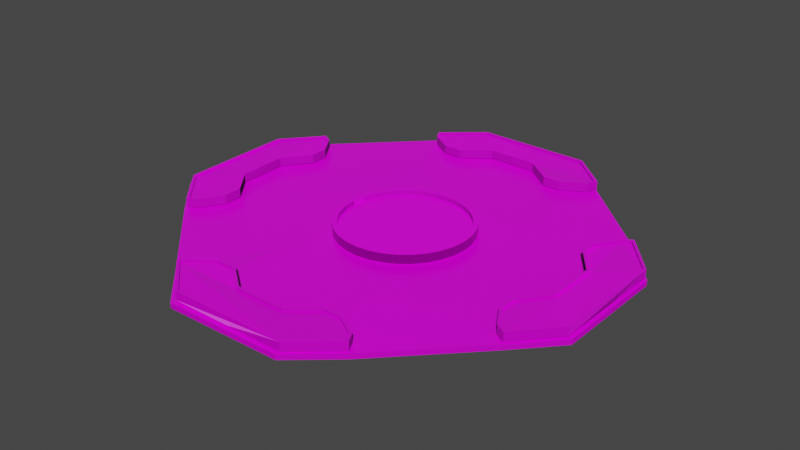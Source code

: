 # Source: Fountain.blend  (saved by Blender 3.4.6; exported with 4.5.12 LTS)
import bpy
from mathutils import Matrix  # noqa: F401  (used for matrix-valued properties, if any)

bpy.ops.wm.read_factory_settings(use_empty=True)
scene = bpy.context.scene
scene.name = 'Scene'

# ---- collections
col_collection = bpy.data.collections.new('Collection'); scene.collection.children.link(col_collection)

# ---- images (referenced by path relative to the original .blend; pixels are not part of the script)
import os
ASSET_DIR = os.environ.get("B2B_ASSET_DIR", "")  # directory of the original .blend (textures are referenced by path, not embedded)
HERE = os.path.dirname(os.path.abspath(__file__))  # packed textures are extracted next to this script under _unpacked/

def load_image(name, relpath, width, height, colorspace="sRGB"):
    """Load a texture the original file referenced (path relative to the .blend, or extracted next to this script)."""
    p = next((c for c in (os.path.join(HERE, relpath), os.path.join(ASSET_DIR, relpath)) if relpath and os.path.exists(c)), "")
    if p:
        img = bpy.data.images.load(p, check_existing=True)
        img.name = name
    else:  # same state as the original file: an image datablock whose file is absent (Cycles renders it pink)
        img = bpy.data.images.new(name, width, height)
        img.source = "FILE"
        img.filepath = "//" + (relpath or name)
    img.colorspace_settings.name = colorspace
    return img
img_pavement_02_disp_2k_png_005 = load_image('pavement_02_disp_2k.png.005', 'Textures/pavement/textures/pavement_02_disp_2k.png', 1024, 1024, 'Non-Color')
img_pavement_02_diff_2k_jpg_005 = load_image('pavement_02_diff_2k.jpg.005', 'Textures/pavement/textures/pavement_02_diff_2k.jpg', 1024, 1024, 'sRGB')
img_pavement_02_rough_2k_exr_005 = load_image('pavement_02_rough_2k.exr.005', 'Textures/pavement/textures/pavement_02_rough_2k.exr', 1024, 1024, 'Non-Color')
img_pavement_02_nor_gl_2k_exr_005 = load_image('pavement_02_nor_gl_2k.exr.005', 'Textures/pavement/textures/pavement_02_nor_gl_2k.exr', 1024, 1024, 'Non-Color')
img_pavement_02_disp_2k_png_002 = load_image('pavement_02_disp_2k.png.002', 'Textures/pavement/textures/pavement_02_disp_2k.png', 1024, 1024, 'Non-Color')
img_pavement_02_diff_2k_jpg_002 = load_image('pavement_02_diff_2k.jpg.002', 'Textures/pavement/textures/pavement_02_diff_2k.jpg', 1024, 1024, 'sRGB')
img_pavement_02_rough_2k_exr_002 = load_image('pavement_02_rough_2k.exr.002', 'Textures/pavement/textures/pavement_02_rough_2k.exr', 1024, 1024, 'Non-Color')
img_pavement_02_nor_gl_2k_exr_002 = load_image('pavement_02_nor_gl_2k.exr.002', 'Textures/pavement/textures/pavement_02_nor_gl_2k.exr', 1024, 1024, 'Non-Color')
img_vmgmfj1lw_2k_displacement_jpg = load_image('vmgmfj1lw_2K_Displacement.jpg', 'Textures/whiteBricks/vmgmfj1lw_2K_Displacement.jpg', 1024, 1024, 'Non-Color')
img_vmgmfj1lw_2k_albedo_jpg = load_image('vmgmfj1lw_2K_Albedo.jpg', 'Textures/whiteBricks/vmgmfj1lw_2K_Albedo.jpg', 1024, 1024, 'sRGB')
img_vmgmfj1lw_2k_roughness_jpg = load_image('vmgmfj1lw_2K_Roughness.jpg', 'Textures/whiteBricks/vmgmfj1lw_2K_Roughness.jpg', 1024, 1024, 'Non-Color')
img_vmgmfj1lw_2k_normal_jpg = load_image('vmgmfj1lw_2K_Normal.jpg', 'Textures/whiteBricks/vmgmfj1lw_2K_Normal.jpg', 1024, 1024, 'Non-Color')
img_vmgmfj1lw_2k_ao_jpg = load_image('vmgmfj1lw_2K_AO.jpg', 'Textures/whiteBricks/vmgmfj1lw_2K_AO.jpg', 1024, 1024, 'Non-Color')
img_pavement_02_disp_2k_png = load_image('pavement_02_disp_2k.png', 'Textures/pavement/textures/pavement_02_disp_2k.png', 1024, 1024, 'Non-Color')
img_pavement_02_diff_2k_jpg = load_image('pavement_02_diff_2k.jpg', 'Textures/pavement/textures/pavement_02_diff_2k.jpg', 1024, 1024, 'sRGB')
img_pavement_02_rough_2k_exr = load_image('pavement_02_rough_2k.exr', 'Textures/pavement/textures/pavement_02_rough_2k.exr', 1024, 1024, 'Non-Color')
img_pavement_02_nor_gl_2k_exr = load_image('pavement_02_nor_gl_2k.exr', 'Textures/pavement/textures/pavement_02_nor_gl_2k.exr', 1024, 1024, 'Non-Color')
img_pavement_02_disp_2k_png_004 = load_image('pavement_02_disp_2k.png.004', 'Textures/pavement/textures/pavement_02_disp_2k.png', 1024, 1024, 'Non-Color')
img_pavement_02_diff_2k_jpg_004 = load_image('pavement_02_diff_2k.jpg.004', 'Textures/pavement/textures/pavement_02_diff_2k.jpg', 1024, 1024, 'sRGB')
img_pavement_02_rough_2k_exr_004 = load_image('pavement_02_rough_2k.exr.004', 'Textures/pavement/textures/pavement_02_rough_2k.exr', 1024, 1024, 'Non-Color')
img_pavement_02_nor_gl_2k_exr_004 = load_image('pavement_02_nor_gl_2k.exr.004', 'Textures/pavement/textures/pavement_02_nor_gl_2k.exr', 1024, 1024, 'Non-Color')
img_pavement_02_disp_2k_png_003 = load_image('pavement_02_disp_2k.png.003', 'Textures/pavement/textures/pavement_02_disp_2k.png', 1024, 1024, 'Non-Color')
img_pavement_02_diff_2k_jpg_003 = load_image('pavement_02_diff_2k.jpg.003', 'Textures/pavement/textures/pavement_02_diff_2k.jpg', 1024, 1024, 'sRGB')
img_pavement_02_rough_2k_exr_003 = load_image('pavement_02_rough_2k.exr.003', 'Textures/pavement/textures/pavement_02_rough_2k.exr', 1024, 1024, 'Non-Color')
img_pavement_02_nor_gl_2k_exr_003 = load_image('pavement_02_nor_gl_2k.exr.003', 'Textures/pavement/textures/pavement_02_nor_gl_2k.exr', 1024, 1024, 'Non-Color')
img_pavement_02_disp_2k_png_001 = load_image('pavement_02_disp_2k.png.001', 'Textures/pavement/textures/pavement_02_disp_2k.png', 1024, 1024, 'Non-Color')
img_pavement_02_diff_2k_jpg_001 = load_image('pavement_02_diff_2k.jpg.001', 'Textures/pavement/textures/pavement_02_diff_2k.jpg', 1024, 1024, 'sRGB')
img_pavement_02_rough_2k_exr_001 = load_image('pavement_02_rough_2k.exr.001', 'Textures/pavement/textures/pavement_02_rough_2k.exr', 1024, 1024, 'Non-Color')
img_pavement_02_nor_gl_2k_exr_001 = load_image('pavement_02_nor_gl_2k.exr.001', 'Textures/pavement/textures/pavement_02_nor_gl_2k.exr', 1024, 1024, 'Non-Color')

# ---- materials (node trees are filled in below, after node groups)
mat_material_006 = bpy.data.materials.new('Material.006')
mat_material_006.use_transparent_shadow = False
mat_material_003 = bpy.data.materials.new('Material.003')
mat_material_003.use_transparent_shadow = False
mat_material = bpy.data.materials.new('Material')
mat_material.use_transparent_shadow = False
mat_material_001 = bpy.data.materials.new('Material.001')
mat_material_001.use_transparent_shadow = False
mat_material_005 = bpy.data.materials.new('Material.005')
mat_material_005.use_transparent_shadow = False
mat_material_004 = bpy.data.materials.new('Material.004')
mat_material_004.use_transparent_shadow = False
mat_material_002 = bpy.data.materials.new('Material.002')
mat_material_002.use_transparent_shadow = False

# ---- material node trees
mat_material_006.use_nodes = True; mat_material_006.node_tree.nodes.clear()
_N = mat_material_006.node_tree.nodes; _L = mat_material_006.node_tree.links
n0 = _N.new('ShaderNodeOutputMaterial'); n0.name = 'Material Output'; n0.location = (300, 300)
n1 = _N.new('ShaderNodeBsdfPrincipled'); n1.name = 'Principled BSDF'; n1.location = (10, 300)
n1.distribution = 'GGX'
n1.subsurface_method = 'RANDOM_WALK_SKIN'
n1.inputs[3].default_value = 1.45
n1.inputs[27].default_value = (0.0, 0.0, 0.0, 1.0)
n1.inputs[28].default_value = 1.0
n2 = _N.new('ShaderNodeTexImage'); n2.name = 'Image Texture'; n2.location = (86, -870)
n2.label = 'Displacement'
n2.image = img_pavement_02_disp_2k_png_005
n3 = _N.new('ShaderNodeDisplacement'); n3.name = 'Displacement'; n3.location = (110, -400)
n3.inputs[2].default_value = 1.0
n4 = _N.new('ShaderNodeTexImage'); n4.name = 'Image Texture.001'; n4.location = (86, -30)
n4.label = 'Base Color'
n4.image = img_pavement_02_diff_2k_jpg_005
n5 = _N.new('ShaderNodeTexImage'); n5.name = 'Image Texture.002'; n5.location = (86, -310)
n5.label = 'Roughness'
n5.image = img_pavement_02_rough_2k_exr_005
n6 = _N.new('ShaderNodeTexImage'); n6.name = 'Image Texture.003'; n6.location = (86, -590)
n6.label = 'Normal'
n6.image = img_pavement_02_nor_gl_2k_exr_005
n7 = _N.new('ShaderNodeNormalMap'); n7.name = 'Normal Map'; n7.location = (-240, -60)
n8 = _N.new('ShaderNodeMapping'); n8.name = 'Mapping'; n8.location = (230, -30)
n9 = _N.new('NodeReroute'); n9.name = 'Reroute'; n9.location = (36, -586)
n9.width = 16
n9.socket_idname = 'NodeSocketVector'
n10 = _N.new('ShaderNodeTexCoord'); n10.name = 'Texture Coordinate'; n10.location = (30, -30)
n11 = _N.new('NodeFrame'); n11.name = 'Frame'; n11.location = (-1270, 330)
n11.label = 'Mapping'
n11.width = 400
n12 = _N.new('NodeFrame'); n12.name = 'Frame.001'; n12.location = (-626, 530)
n12.label = 'Textures'
n12.width = 356
n2.parent = n12
n4.parent = n12
n5.parent = n12
n6.parent = n12
n8.parent = n11
n9.parent = n12
n10.parent = n11
_L.new(n1.outputs[0], n0.inputs[0])
_L.new(n2.outputs[0], n3.inputs[0])
_L.new(n3.outputs[0], n0.inputs[2])
_L.new(n4.outputs[0], n1.inputs[0])
_L.new(n5.outputs[0], n1.inputs[2])
_L.new(n6.outputs[0], n7.inputs[1])
_L.new(n7.outputs[0], n1.inputs[5])
_L.new(n9.outputs[0], n4.inputs[0])
_L.new(n9.outputs[0], n5.inputs[0])
_L.new(n9.outputs[0], n6.inputs[0])
_L.new(n9.outputs[0], n2.inputs[0])
_L.new(n8.outputs[0], n9.inputs[0])
_L.new(n10.outputs[2], n8.inputs[0])
n0.is_active_output = True
mat_material_003.use_nodes = True; mat_material_003.node_tree.nodes.clear()
_N = mat_material_003.node_tree.nodes; _L = mat_material_003.node_tree.links
n0 = _N.new('ShaderNodeOutputMaterial'); n0.name = 'Material Output'; n0.location = (300, 300)
n1 = _N.new('ShaderNodeBsdfPrincipled'); n1.name = 'Principled BSDF'; n1.location = (10, 300)
n1.distribution = 'GGX'
n1.subsurface_method = 'RANDOM_WALK_SKIN'
n1.inputs[3].default_value = 1.45
n1.inputs[27].default_value = (0.0, 0.0, 0.0, 1.0)
n1.inputs[28].default_value = 1.0
n2 = _N.new('ShaderNodeTexImage'); n2.name = 'Image Texture'; n2.location = (86, -870)
n2.label = 'Displacement'
n2.image = img_pavement_02_disp_2k_png_002
n3 = _N.new('ShaderNodeDisplacement'); n3.name = 'Displacement'; n3.location = (110, -400)
n3.inputs[2].default_value = 1.0
n4 = _N.new('ShaderNodeTexImage'); n4.name = 'Image Texture.001'; n4.location = (86, -30)
n4.label = 'Base Color'
n4.image = img_pavement_02_diff_2k_jpg_002
n5 = _N.new('ShaderNodeTexImage'); n5.name = 'Image Texture.002'; n5.location = (86, -310)
n5.label = 'Roughness'
n5.image = img_pavement_02_rough_2k_exr_002
n6 = _N.new('ShaderNodeTexImage'); n6.name = 'Image Texture.003'; n6.location = (86, -590)
n6.label = 'Normal'
n6.image = img_pavement_02_nor_gl_2k_exr_002
n7 = _N.new('ShaderNodeNormalMap'); n7.name = 'Normal Map'; n7.location = (-240, -60)
n8 = _N.new('ShaderNodeMapping'); n8.name = 'Mapping'; n8.location = (230, -30)
n9 = _N.new('NodeReroute'); n9.name = 'Reroute'; n9.location = (36, -586)
n9.width = 16
n9.socket_idname = 'NodeSocketVector'
n10 = _N.new('ShaderNodeTexCoord'); n10.name = 'Texture Coordinate'; n10.location = (30, -30)
n11 = _N.new('NodeFrame'); n11.name = 'Frame'; n11.location = (-1270, 330)
n11.label = 'Mapping'
n11.width = 400
n12 = _N.new('NodeFrame'); n12.name = 'Frame.001'; n12.location = (-626, 530)
n12.label = 'Textures'
n12.width = 356
n2.parent = n12
n4.parent = n12
n5.parent = n12
n6.parent = n12
n8.parent = n11
n9.parent = n12
n10.parent = n11
_L.new(n1.outputs[0], n0.inputs[0])
_L.new(n2.outputs[0], n3.inputs[0])
_L.new(n3.outputs[0], n0.inputs[2])
_L.new(n4.outputs[0], n1.inputs[0])
_L.new(n5.outputs[0], n1.inputs[2])
_L.new(n6.outputs[0], n7.inputs[1])
_L.new(n7.outputs[0], n1.inputs[5])
_L.new(n9.outputs[0], n4.inputs[0])
_L.new(n9.outputs[0], n5.inputs[0])
_L.new(n9.outputs[0], n6.inputs[0])
_L.new(n9.outputs[0], n2.inputs[0])
_L.new(n8.outputs[0], n9.inputs[0])
_L.new(n10.outputs[2], n8.inputs[0])
n0.is_active_output = True
mat_material.use_nodes = True; mat_material.node_tree.nodes.clear()
_N = mat_material.node_tree.nodes; _L = mat_material.node_tree.links
n0 = _N.new('ShaderNodeOutputMaterial'); n0.name = 'Material Output'; n0.location = (300, 300)
n1 = _N.new('ShaderNodeBsdfPrincipled'); n1.name = 'Principled BSDF'; n1.location = (10, 300)
n1.distribution = 'GGX'
n1.subsurface_method = 'RANDOM_WALK_SKIN'
n1.inputs[3].default_value = 1.45
n1.inputs[27].default_value = (0.0, 0.0, 0.0, 1.0)
n1.inputs[28].default_value = 1.0
n2 = _N.new('ShaderNodeTexImage'); n2.name = 'Image Texture'; n2.location = (86, -1150)
n2.label = 'Displacement'
n2.image = img_vmgmfj1lw_2k_displacement_jpg
n3 = _N.new('ShaderNodeDisplacement'); n3.name = 'Displacement'; n3.location = (110, -400)
n3.inputs[2].default_value = 1.0
n4 = _N.new('ShaderNodeTexImage'); n4.name = 'Image Texture.001'; n4.location = (86, -310)
n4.label = 'Base Color'
n4.image = img_vmgmfj1lw_2k_albedo_jpg
n5 = _N.new('ShaderNodeTexImage'); n5.name = 'Image Texture.002'; n5.location = (86, -590)
n5.label = 'Roughness'
n5.image = img_vmgmfj1lw_2k_roughness_jpg
n6 = _N.new('ShaderNodeTexImage'); n6.name = 'Image Texture.003'; n6.location = (86, -870)
n6.label = 'Normal'
n6.image = img_vmgmfj1lw_2k_normal_jpg
n7 = _N.new('ShaderNodeNormalMap'); n7.name = 'Normal Map'; n7.location = (-240, -340)
n8 = _N.new('ShaderNodeTexImage'); n8.name = 'Image Texture.004'; n8.location = (86, -30)
n8.label = 'Ambient Occlusion'
n8.image = img_vmgmfj1lw_2k_ao_jpg
n9 = _N.new('ShaderNodeMapping'); n9.name = 'Mapping'; n9.location = (230, -30)
n10 = _N.new('NodeReroute'); n10.name = 'Reroute'; n10.location = (36, -700)
n10.width = 16
n10.socket_idname = 'NodeSocketVector'
n11 = _N.new('ShaderNodeTexCoord'); n11.name = 'Texture Coordinate'; n11.location = (30, -30)
n12 = _N.new('NodeFrame'); n12.name = 'Frame'; n12.location = (-1270, 330)
n12.label = 'Mapping'
n12.width = 400
n13 = _N.new('NodeFrame'); n13.name = 'Frame.001'; n13.location = (-626, 530)
n13.label = 'Textures'
n13.width = 356
n2.parent = n13
n4.parent = n13
n5.parent = n13
n6.parent = n13
n8.parent = n13
n9.parent = n12
n10.parent = n13
n11.parent = n12
_L.new(n1.outputs[0], n0.inputs[0])
_L.new(n2.outputs[0], n3.inputs[0])
_L.new(n3.outputs[0], n0.inputs[2])
_L.new(n4.outputs[0], n1.inputs[0])
_L.new(n5.outputs[0], n1.inputs[2])
_L.new(n6.outputs[0], n7.inputs[1])
_L.new(n7.outputs[0], n1.inputs[5])
_L.new(n10.outputs[0], n8.inputs[0])
_L.new(n10.outputs[0], n4.inputs[0])
_L.new(n10.outputs[0], n5.inputs[0])
_L.new(n10.outputs[0], n6.inputs[0])
_L.new(n10.outputs[0], n2.inputs[0])
_L.new(n9.outputs[0], n10.inputs[0])
_L.new(n11.outputs[2], n9.inputs[0])
n0.is_active_output = True
mat_material_001.use_nodes = True; mat_material_001.node_tree.nodes.clear()
_N = mat_material_001.node_tree.nodes; _L = mat_material_001.node_tree.links
n0 = _N.new('ShaderNodeOutputMaterial'); n0.name = 'Material Output'; n0.location = (300, 300)
n1 = _N.new('ShaderNodeBsdfPrincipled'); n1.name = 'Principled BSDF'; n1.location = (10, 300)
n1.distribution = 'GGX'
n1.subsurface_method = 'RANDOM_WALK_SKIN'
n1.inputs[3].default_value = 1.45
n1.inputs[27].default_value = (0.0, 0.0, 0.0, 1.0)
n1.inputs[28].default_value = 1.0
n2 = _N.new('ShaderNodeTexImage'); n2.name = 'Image Texture'; n2.location = (86, -870)
n2.label = 'Displacement'
n2.image = img_pavement_02_disp_2k_png
n3 = _N.new('ShaderNodeDisplacement'); n3.name = 'Displacement'; n3.location = (110, -400)
n3.inputs[2].default_value = 1.0
n4 = _N.new('ShaderNodeTexImage'); n4.name = 'Image Texture.001'; n4.location = (86, -30)
n4.label = 'Base Color'
n4.image = img_pavement_02_diff_2k_jpg
n5 = _N.new('ShaderNodeTexImage'); n5.name = 'Image Texture.002'; n5.location = (86, -310)
n5.label = 'Roughness'
n5.image = img_pavement_02_rough_2k_exr
n6 = _N.new('ShaderNodeTexImage'); n6.name = 'Image Texture.003'; n6.location = (86, -590)
n6.label = 'Normal'
n6.image = img_pavement_02_nor_gl_2k_exr
n7 = _N.new('ShaderNodeNormalMap'); n7.name = 'Normal Map'; n7.location = (-240, -60)
n8 = _N.new('ShaderNodeMapping'); n8.name = 'Mapping'; n8.location = (230, -30)
n9 = _N.new('NodeReroute'); n9.name = 'Reroute'; n9.location = (36, -586)
n9.width = 16
n9.socket_idname = 'NodeSocketVector'
n10 = _N.new('ShaderNodeTexCoord'); n10.name = 'Texture Coordinate'; n10.location = (30, -30)
n11 = _N.new('NodeFrame'); n11.name = 'Frame'; n11.location = (-1270, 330)
n11.label = 'Mapping'
n11.width = 400
n12 = _N.new('NodeFrame'); n12.name = 'Frame.001'; n12.location = (-626, 530)
n12.label = 'Textures'
n12.width = 356
n2.parent = n12
n4.parent = n12
n5.parent = n12
n6.parent = n12
n8.parent = n11
n9.parent = n12
n10.parent = n11
_L.new(n1.outputs[0], n0.inputs[0])
_L.new(n2.outputs[0], n3.inputs[0])
_L.new(n3.outputs[0], n0.inputs[2])
_L.new(n4.outputs[0], n1.inputs[0])
_L.new(n5.outputs[0], n1.inputs[2])
_L.new(n6.outputs[0], n7.inputs[1])
_L.new(n7.outputs[0], n1.inputs[5])
_L.new(n9.outputs[0], n4.inputs[0])
_L.new(n9.outputs[0], n5.inputs[0])
_L.new(n9.outputs[0], n6.inputs[0])
_L.new(n9.outputs[0], n2.inputs[0])
_L.new(n8.outputs[0], n9.inputs[0])
_L.new(n10.outputs[2], n8.inputs[0])
n0.is_active_output = True
mat_material_005.use_nodes = True; mat_material_005.node_tree.nodes.clear()
_N = mat_material_005.node_tree.nodes; _L = mat_material_005.node_tree.links
n0 = _N.new('ShaderNodeOutputMaterial'); n0.name = 'Material Output'; n0.location = (300, 300)
n1 = _N.new('ShaderNodeBsdfPrincipled'); n1.name = 'Principled BSDF'; n1.location = (10, 300)
n1.distribution = 'GGX'
n1.subsurface_method = 'RANDOM_WALK_SKIN'
n1.inputs[3].default_value = 1.45
n1.inputs[27].default_value = (0.0, 0.0, 0.0, 1.0)
n1.inputs[28].default_value = 1.0
n2 = _N.new('ShaderNodeTexImage'); n2.name = 'Image Texture'; n2.location = (86, -870)
n2.label = 'Displacement'
n2.image = img_pavement_02_disp_2k_png_004
n3 = _N.new('ShaderNodeDisplacement'); n3.name = 'Displacement'; n3.location = (110, -400)
n3.inputs[2].default_value = 1.0
n4 = _N.new('ShaderNodeTexImage'); n4.name = 'Image Texture.001'; n4.location = (86, -30)
n4.label = 'Base Color'
n4.image = img_pavement_02_diff_2k_jpg_004
n5 = _N.new('ShaderNodeTexImage'); n5.name = 'Image Texture.002'; n5.location = (86, -310)
n5.label = 'Roughness'
n5.image = img_pavement_02_rough_2k_exr_004
n6 = _N.new('ShaderNodeTexImage'); n6.name = 'Image Texture.003'; n6.location = (86, -590)
n6.label = 'Normal'
n6.image = img_pavement_02_nor_gl_2k_exr_004
n7 = _N.new('ShaderNodeNormalMap'); n7.name = 'Normal Map'; n7.location = (-240, -60)
n8 = _N.new('ShaderNodeMapping'); n8.name = 'Mapping'; n8.location = (230, -30)
n9 = _N.new('NodeReroute'); n9.name = 'Reroute'; n9.location = (36, -586)
n9.width = 16
n9.socket_idname = 'NodeSocketVector'
n10 = _N.new('ShaderNodeTexCoord'); n10.name = 'Texture Coordinate'; n10.location = (30, -30)
n11 = _N.new('NodeFrame'); n11.name = 'Frame'; n11.location = (-1270, 330)
n11.label = 'Mapping'
n11.width = 400
n12 = _N.new('NodeFrame'); n12.name = 'Frame.001'; n12.location = (-626, 530)
n12.label = 'Textures'
n12.width = 356
n2.parent = n12
n4.parent = n12
n5.parent = n12
n6.parent = n12
n8.parent = n11
n9.parent = n12
n10.parent = n11
_L.new(n1.outputs[0], n0.inputs[0])
_L.new(n2.outputs[0], n3.inputs[0])
_L.new(n3.outputs[0], n0.inputs[2])
_L.new(n4.outputs[0], n1.inputs[0])
_L.new(n5.outputs[0], n1.inputs[2])
_L.new(n6.outputs[0], n7.inputs[1])
_L.new(n7.outputs[0], n1.inputs[5])
_L.new(n9.outputs[0], n4.inputs[0])
_L.new(n9.outputs[0], n5.inputs[0])
_L.new(n9.outputs[0], n6.inputs[0])
_L.new(n9.outputs[0], n2.inputs[0])
_L.new(n8.outputs[0], n9.inputs[0])
_L.new(n10.outputs[2], n8.inputs[0])
n0.is_active_output = True
mat_material_004.use_nodes = True; mat_material_004.node_tree.nodes.clear()
_N = mat_material_004.node_tree.nodes; _L = mat_material_004.node_tree.links
n0 = _N.new('ShaderNodeOutputMaterial'); n0.name = 'Material Output'; n0.location = (300, 300)
n1 = _N.new('ShaderNodeBsdfPrincipled'); n1.name = 'Principled BSDF'; n1.location = (10, 300)
n1.distribution = 'GGX'
n1.subsurface_method = 'RANDOM_WALK_SKIN'
n1.inputs[3].default_value = 1.45
n1.inputs[27].default_value = (0.0, 0.0, 0.0, 1.0)
n1.inputs[28].default_value = 1.0
n2 = _N.new('ShaderNodeTexImage'); n2.name = 'Image Texture'; n2.location = (86, -870)
n2.label = 'Displacement'
n2.image = img_pavement_02_disp_2k_png_003
n3 = _N.new('ShaderNodeDisplacement'); n3.name = 'Displacement'; n3.location = (110, -400)
n3.inputs[2].default_value = 1.0
n4 = _N.new('ShaderNodeTexImage'); n4.name = 'Image Texture.001'; n4.location = (86, -30)
n4.label = 'Base Color'
n4.image = img_pavement_02_diff_2k_jpg_003
n5 = _N.new('ShaderNodeTexImage'); n5.name = 'Image Texture.002'; n5.location = (86, -310)
n5.label = 'Roughness'
n5.image = img_pavement_02_rough_2k_exr_003
n6 = _N.new('ShaderNodeTexImage'); n6.name = 'Image Texture.003'; n6.location = (86, -590)
n6.label = 'Normal'
n6.image = img_pavement_02_nor_gl_2k_exr_003
n7 = _N.new('ShaderNodeNormalMap'); n7.name = 'Normal Map'; n7.location = (-240, -60)
n8 = _N.new('ShaderNodeMapping'); n8.name = 'Mapping'; n8.location = (230, -30)
n9 = _N.new('NodeReroute'); n9.name = 'Reroute'; n9.location = (36, -586)
n9.width = 16
n9.socket_idname = 'NodeSocketVector'
n10 = _N.new('ShaderNodeTexCoord'); n10.name = 'Texture Coordinate'; n10.location = (30, -30)
n11 = _N.new('NodeFrame'); n11.name = 'Frame'; n11.location = (-1270, 330)
n11.label = 'Mapping'
n11.width = 400
n12 = _N.new('NodeFrame'); n12.name = 'Frame.001'; n12.location = (-626, 530)
n12.label = 'Textures'
n12.width = 356
n2.parent = n12
n4.parent = n12
n5.parent = n12
n6.parent = n12
n8.parent = n11
n9.parent = n12
n10.parent = n11
_L.new(n1.outputs[0], n0.inputs[0])
_L.new(n2.outputs[0], n3.inputs[0])
_L.new(n3.outputs[0], n0.inputs[2])
_L.new(n4.outputs[0], n1.inputs[0])
_L.new(n5.outputs[0], n1.inputs[2])
_L.new(n6.outputs[0], n7.inputs[1])
_L.new(n7.outputs[0], n1.inputs[5])
_L.new(n9.outputs[0], n4.inputs[0])
_L.new(n9.outputs[0], n5.inputs[0])
_L.new(n9.outputs[0], n6.inputs[0])
_L.new(n9.outputs[0], n2.inputs[0])
_L.new(n8.outputs[0], n9.inputs[0])
_L.new(n10.outputs[2], n8.inputs[0])
n0.is_active_output = True
mat_material_002.use_nodes = True; mat_material_002.node_tree.nodes.clear()
_N = mat_material_002.node_tree.nodes; _L = mat_material_002.node_tree.links
n0 = _N.new('ShaderNodeOutputMaterial'); n0.name = 'Material Output'; n0.location = (300, 300)
n1 = _N.new('ShaderNodeBsdfPrincipled'); n1.name = 'Principled BSDF'; n1.location = (10, 300)
n1.distribution = 'GGX'
n1.subsurface_method = 'RANDOM_WALK_SKIN'
n1.inputs[3].default_value = 1.45
n1.inputs[27].default_value = (0.0, 0.0, 0.0, 1.0)
n1.inputs[28].default_value = 1.0
n2 = _N.new('ShaderNodeTexImage'); n2.name = 'Image Texture'; n2.location = (86, -870)
n2.label = 'Displacement'
n2.image = img_pavement_02_disp_2k_png_001
n3 = _N.new('ShaderNodeDisplacement'); n3.name = 'Displacement'; n3.location = (110, -400)
n3.inputs[2].default_value = 1.0
n4 = _N.new('ShaderNodeTexImage'); n4.name = 'Image Texture.001'; n4.location = (86, -30)
n4.label = 'Base Color'
n4.image = img_pavement_02_diff_2k_jpg_001
n5 = _N.new('ShaderNodeTexImage'); n5.name = 'Image Texture.002'; n5.location = (86, -310)
n5.label = 'Roughness'
n5.image = img_pavement_02_rough_2k_exr_001
n6 = _N.new('ShaderNodeTexImage'); n6.name = 'Image Texture.003'; n6.location = (86, -590)
n6.label = 'Normal'
n6.image = img_pavement_02_nor_gl_2k_exr_001
n7 = _N.new('ShaderNodeNormalMap'); n7.name = 'Normal Map'; n7.location = (-240, -60)
n8 = _N.new('ShaderNodeMapping'); n8.name = 'Mapping'; n8.location = (230, -30)
n9 = _N.new('NodeReroute'); n9.name = 'Reroute'; n9.location = (36, -586)
n9.width = 16
n9.socket_idname = 'NodeSocketVector'
n10 = _N.new('ShaderNodeTexCoord'); n10.name = 'Texture Coordinate'; n10.location = (30, -30)
n11 = _N.new('NodeFrame'); n11.name = 'Frame'; n11.location = (-1270, 330)
n11.label = 'Mapping'
n11.width = 400
n12 = _N.new('NodeFrame'); n12.name = 'Frame.001'; n12.location = (-626, 530)
n12.label = 'Textures'
n12.width = 356
n2.parent = n12
n4.parent = n12
n5.parent = n12
n6.parent = n12
n8.parent = n11
n9.parent = n12
n10.parent = n11
_L.new(n1.outputs[0], n0.inputs[0])
_L.new(n2.outputs[0], n3.inputs[0])
_L.new(n3.outputs[0], n0.inputs[2])
_L.new(n4.outputs[0], n1.inputs[0])
_L.new(n5.outputs[0], n1.inputs[2])
_L.new(n6.outputs[0], n7.inputs[1])
_L.new(n7.outputs[0], n1.inputs[5])
_L.new(n9.outputs[0], n4.inputs[0])
_L.new(n9.outputs[0], n5.inputs[0])
_L.new(n9.outputs[0], n6.inputs[0])
_L.new(n9.outputs[0], n2.inputs[0])
_L.new(n8.outputs[0], n9.inputs[0])
_L.new(n10.outputs[2], n8.inputs[0])
n0.is_active_output = True

# ---- world
world_world = bpy.data.worlds.new('World'); scene.world = world_world
world_world.use_nodes = True; world_world.node_tree.nodes.clear()
_N = world_world.node_tree.nodes; _L = world_world.node_tree.links
n0 = _N.new('ShaderNodeOutputWorld'); n0.name = 'World Output'; n0.location = (300, 300)
n1 = _N.new('ShaderNodeBackground'); n1.name = 'Background'; n1.location = (10, 300)
n1.inputs[0].default_value = (0.05088, 0.05088, 0.05088, 1.0)
_L.new(n1.outputs[0], n0.inputs[0])
n0.is_active_output = True
world_world.color = (0.05088, 0.05088, 0.05088)
world_world.use_sun_shadow = False
world_world.sun_shadow_jitter_overblur = 0.0

# ---- meshes
me_cylinder = bpy.data.meshes.new('Cylinder')
me_cylinder.from_pydata([(-232.6, 100.0, -100.0), (-232.6, 92.81, 100.0), (-213.1, 98.08, -100.0), (-214.5, 91.02, 100.0), (-194.4, 92.39, -100.0), (-197.1, 85.74, 100.0), (-177.1, 83.15, -100.0), (-181.1, 77.17, 100.0), (-161.9, 70.71, -100.0), (-167.0, 65.63, 100.0), (-149.5, 55.56, -100.0), (-155.5, 51.56, 100.0), (-140.2, 38.27, -100.0), (-146.9, 35.52, 100.0), (-134.6, 19.51, -100.0), (-141.6, 18.11, 100.0), (-132.6, 0.0, -100.0), (-139.8, 0.0, 100.0), (-134.6, -19.51, -100.0), (-141.6, -18.11, 100.0), (-140.2, -38.27, -100.0), (-146.9, -35.52, 100.0), (-149.5, -55.56, -100.0), (-155.5, -51.56, 100.0), (-161.9, -70.71, -100.0), (-167.0, -65.63, 100.0), (-177.1, -83.15, -100.0), (-181.1, -77.17, 100.0), (-194.4, -92.39, -100.0), (-197.1, -85.74, 100.0), (-213.1, -98.08, -100.0), (-214.5, -91.02, 100.0), (-232.6, -100.0, -100.0), (-232.6, -92.81, 100.0), (-252.1, -98.08, -100.0), (-250.7, -91.02, 100.0), (-270.9, -92.39, -100.0), (-268.1, -85.74, 100.0), (-288.2, -83.15, -100.0), (-284.2, -77.17, 100.0), (-303.3, -70.71, -100.0), (-298.3, -65.63, 100.0), (-315.8, -55.56, -100.0), (-309.8, -51.56, 100.0), (-325.0, -38.27, -100.0), (-318.4, -35.52, 100.0), (-330.7, -19.51, -100.0), (-323.7, -18.11, 100.0), (-332.6, 0.0, -100.0), (-325.4, 0.0, 100.0), (-330.7, 19.51, -100.0), (-323.7, 18.11, 100.0), (-325.0, 38.27, -100.0), (-318.4, 35.52, 100.0), (-315.8, 55.56, -100.0), (-309.8, 51.56, 100.0), (-303.3, 70.71, -100.0), (-298.3, 65.63, 100.0), (-288.2, 83.15, -100.0), (-284.2, 77.17, 100.0), (-270.9, 92.39, -100.0), (-268.1, 85.74, 100.0), (-252.1, 98.08, -100.0), (-250.7, 91.02, 100.0), (-213.1, 98.08, 100.0), (-232.6, 100.0, 100.0), (-194.4, 92.39, 100.0), (-177.1, 83.15, 100.0), (-161.9, 70.71, 100.0), (-149.5, 55.56, 100.0), (-140.2, 38.27, 100.0), (-134.6, 19.51, 100.0), (-132.6, 0.0, 100.0), (-134.6, -19.51, 100.0), (-140.2, -38.27, 100.0), (-149.5, -55.56, 100.0), (-161.9, -70.71, 100.0), (-177.1, -83.15, 100.0), (-194.4, -92.39, 100.0), (-213.1, -98.08, 100.0), (-232.6, -100.0, 100.0), (-252.1, -98.08, 100.0), (-270.9, -92.39, 100.0), (-288.2, -83.15, 100.0), (-303.3, -70.71, 100.0), (-315.8, -55.56, 100.0), (-325.0, -38.27, 100.0), (-330.7, -19.51, 100.0), (-332.6, 0.0, 100.0), (-330.7, 19.51, 100.0), (-325.0, 38.27, 100.0), (-315.8, 55.56, 100.0), (-303.3, 70.71, 100.0), (-288.2, 83.15, 100.0), (-270.9, 92.39, 100.0), (-252.1, 98.08, 100.0), (-214.5, 91.02, -6.451), (-232.6, 92.81, -6.451), (-197.1, 85.74, -6.451), (-181.1, 77.17, -6.451), (-167.0, 65.63, -6.451), (-155.5, 51.56, -6.451), (-146.9, 35.52, -6.451), (-141.6, 18.11, -6.451), (-139.8, 0.0, -6.451), (-141.6, -18.11, -6.451), (-146.9, -35.52, -6.451), (-155.5, -51.56, -6.451), (-167.0, -65.63, -6.451), (-181.1, -77.17, -6.451), (-197.1, -85.74, -6.451), (-214.5, -91.02, -6.451), (-232.6, -92.81, -6.451), (-250.7, -91.02, -6.451), (-268.1, -85.74, -6.451), (-284.2, -77.17, -6.451), (-298.3, -65.63, -6.451), (-309.8, -51.56, -6.451), (-318.4, -35.52, -6.451), (-323.7, -18.11, -6.451), (-325.4, 0.0, -6.451), (-323.7, 18.11, -6.451), (-318.4, 35.52, -6.451), (-309.8, 51.56, -6.451), (-298.3, 65.63, -6.451), (-284.2, 77.17, -6.451), (-268.1, 85.74, -6.451), (-250.7, 91.02, -6.451), (-3.063, -103.9, -97.71), (0.8746, -102.8, 103.1), (84.09, -89.31, -97.71), (80.18, -88.11, 103.1), (29.37, 0.5322, -97.71), (33.29, 0.4861, 103.1), (85.14, -0.1231, -97.71), (32.72, -146.0, -97.71), (31.0, -141.5, 103.1), (20.19, -134.2, 103.1), (49.32, 0.2977, -97.71), (17.68, -137.6, -97.71), (28.45, -37.03, -97.71), (1.286, -77.83, 103.1), (32.33, -38.43, 103.1), (19.93, -108.6, -97.71), (-2.612, -76.44, -97.71), (48.49, -70.6, -97.71), (-0.6001, 105.7, -97.71), (3.311, 104.5, 103.1), (86.16, 86.93, -97.71), (82.23, 85.82, 103.1), (36.16, 146.9, -97.71), (34.34, 142.4, 103.1), (23.36, 135.5, 103.1), (20.92, 138.9, -97.71), (29.33, 38.11, -97.71), (3.135, 79.53, 103.1), (33.25, 39.42, 103.1), (22.5, 109.9, -97.71), (-0.7942, 78.24, -97.71), (50.15, 71.19, -97.71), (17.68, -137.6, 103.1), (-3.063, -103.9, 103.1), (28.45, -37.03, 103.1), (29.37, 0.5322, 103.1), (84.09, -89.31, 103.1), (32.72, -146.0, 103.1), (-2.612, -76.44, 103.1), (20.92, 138.9, 103.1), (-0.6001, 105.7, 103.1), (29.33, 38.11, 103.1), (86.16, 86.93, 103.1), (36.16, 146.9, 103.1), (-0.7942, 78.24, 103.1), (20.19, -134.2, 60.81), (0.8746, -102.8, 60.81), (32.33, -38.43, 60.81), (33.29, 0.4861, 60.81), (80.18, -88.11, 60.81), (31.0, -141.5, 60.81), (1.286, -77.83, 60.81), (23.36, 135.5, 60.81), (3.311, 104.5, 60.81), (33.25, 39.42, 60.81), (82.23, 85.82, 60.81), (34.34, 142.4, 60.81), (3.135, 79.53, 60.81), (-387.9, -271.7, -130.7), (-387.9, -271.7, -246.6), (-393.3, 273.7, -130.7), (-393.3, 273.7, -246.6), (-88.49, -274.6, -130.7), (-88.49, -274.6, -246.6), (-91.69, 270.8, -130.7), (-91.69, 270.8, -246.6), (-572.7, -88.24, -130.7), (-572.7, -88.24, -246.6), (88.98, -88.24, -130.7), (88.98, -88.24, -246.6), (-516.8, -146.9, -130.7), (33.86, -148.5, -246.6), (-516.8, -146.9, -246.6), (33.86, -148.5, -130.7), (-150.6, 331.1, -130.7), (-150.6, 331.1, -246.6), (-150.6, -328.1, -130.7), (-150.6, -328.1, -246.6), (-150.6, -88.24, -246.6), (-150.6, -88.24, -130.7), (-150.6, -145.4, -246.6), (-150.6, -145.4, -130.7), (-328.1, 331.1, -130.7), (-328.1, -330.5, -246.6), (-328.1, -88.24, -130.7), (-328.1, -145.4, -130.7), (-328.1, 331.1, -246.6), (-328.1, -330.5, -130.7), (-328.1, -88.24, -246.6), (-328.1, -145.4, -246.6), (-572.7, 87.1, -246.6), (88.98, 87.1, -130.7), (-572.7, 87.1, -130.7), (88.98, 87.1, -246.6), (-150.6, 87.1, -130.7), (-150.6, 87.1, -246.6), (-328.1, 87.1, -130.7), (-328.1, 87.1, -246.6), (-518.7, 149.3, -246.6), (38.59, 147.7, -130.7), (-518.7, 149.3, -130.7), (38.59, 147.7, -246.6), (-150.6, 146.1, -130.7), (-150.6, 146.1, -246.6), (-328.1, 146.1, -130.7), (-328.1, 146.1, -246.6), (-481.5, 106.1, -97.71), (-485.4, 104.9, 103.1), (-568.1, 88.77, -97.71), (-564.2, 87.7, 103.1), (-510.6, 0.6922, -97.71), (-514.5, 0.6151, 103.1), (-566.4, -0.4039, -97.71), (-518.6, 147.0, -97.71), (-516.7, 142.6, 103.1), (-505.7, 135.7, 103.1), (-530.6, 0.3001, -97.71), (-503.3, 139.1, -97.71), (-510.9, 38.27, -97.71), (-485.0, 79.9, 103.1), (-514.8, 39.54, 103.1), (-504.6, 110.1, -97.71), (-481.1, 78.63, -97.71), (-532.0, 71.19, -97.71), (-477.4, -103.5, -97.71), (-481.3, -102.4, 103.1), (-564.7, -87.45, -97.71), (-560.8, -86.22, 103.1), (-512.8, -145.8, -97.71), (-511.1, -141.3, 103.1), (-500.4, -134.0, 103.1), (-497.8, -137.4, -97.71), (-509.4, -36.86, -97.71), (-481.9, -77.44, 103.1), (-513.3, -38.29, 103.1), (-500.3, -108.4, -97.71), (-478.0, -76.03, -97.71), (-529.2, -70.59, -97.71), (-503.3, 139.1, 103.1), (-481.5, 106.1, 103.1), (-510.9, 38.27, 103.1), (-510.6, 0.6922, 103.1), (-568.1, 88.77, 103.1), (-518.6, 147.0, 103.1), (-481.1, 78.63, 103.1), (-497.8, -137.4, 103.1), (-477.4, -103.5, 103.1), (-509.4, -36.86, 103.1), (-564.7, -87.45, 103.1), (-512.8, -145.8, 103.1), (-478.0, -76.03, 103.1), (-505.7, 135.7, 60.81), (-485.4, 104.9, 60.81), (-514.8, 39.54, 60.81), (-514.5, 0.6151, 60.81), (-564.2, 87.7, 60.81), (-516.7, 142.6, 60.81), (-485.0, 79.9, 60.81), (-500.4, -134.0, 60.81), (-481.3, -102.4, 60.81), (-513.3, -38.29, 60.81), (-560.8, -86.22, 60.81), (-511.1, -141.3, 60.81), (-481.9, -77.44, 60.81), (-137.4, 237.8, -97.71), (-138.6, 241.7, 103.1), (-153.0, 324.8, -97.71), (-154.2, 320.9, 103.1), (-242.2, 269.0, -97.71), (-242.2, 272.9, 103.1), (-242.2, 324.8, -97.71), (-95.79, 274.1, -97.71), (-100.3, 272.3, 103.1), (-107.4, 261.4, 103.1), (-242.2, 289.0, -97.71), (-104.0, 258.9, -97.71), (-204.7, 268.5, -97.71), (-163.6, 241.9, 103.1), (-203.3, 272.4, 103.1), (-133.0, 260.8, -97.71), (-164.9, 237.9, -97.71), (-171.3, 289.0, -97.71), (-347.1, 237.8, -97.71), (-345.9, 241.8, 103.1), (-329.3, 324.8, -97.71), (-328.1, 320.9, 103.1), (-388.7, 274.1, -97.71), (-384.2, 272.4, 103.1), (-377.1, 261.5, 103.1), (-380.5, 259.0, -97.71), (-279.8, 268.6, -97.71), (-320.9, 241.9, 103.1), (-281.2, 272.5, 103.1), (-351.5, 260.9, -97.71), (-319.6, 238.0, -97.71), (-313.1, 289.0, -97.71), (-104.0, 258.9, 103.1), (-137.4, 237.8, 103.1), (-204.7, 268.5, 103.1), (-242.2, 269.0, 103.1), (-153.0, 324.8, 103.1), (-95.79, 274.1, 103.1), (-164.9, 237.9, 103.1), (-380.5, 259.0, 103.1), (-347.1, 237.8, 103.1), (-279.8, 268.6, 103.1), (-329.3, 324.8, 103.1), (-388.7, 274.1, 103.1), (-319.6, 238.0, 103.1), (-107.4, 261.4, 60.81), (-138.6, 241.7, 60.81), (-203.3, 272.4, 60.81), (-242.2, 272.9, 60.81), (-154.2, 320.9, 60.81), (-100.3, 272.3, 60.81), (-163.6, 241.9, 60.81), (-377.1, 261.5, 60.81), (-345.9, 241.8, 60.81), (-281.2, 272.5, 60.81), (-328.1, 320.9, 60.81), (-384.2, 272.4, 60.81), (-320.9, 241.9, 60.81), (-340.7, -237.1, -97.71), (-339.6, -241.1, 103.1), (-324.7, -324.0, -97.71), (-323.5, -320.1, 103.1), (-235.7, -267.9, -97.71), (-235.7, -271.8, 103.1), (-235.5, -323.6, -97.71), (-382.2, -273.6, -97.71), (-377.7, -271.8, 103.1), (-370.6, -260.9, 103.1), (-235.6, -287.8, -97.71), (-374.1, -258.4, -97.71), (-273.3, -267.6, -97.71), (-314.5, -241.1, 103.1), (-274.6, -271.5, 103.1), (-345.0, -260.2, -97.71), (-313.2, -237.1, -97.71), (-306.5, -288.1, -97.71), (-131.1, -236.2, -97.71), (-132.2, -240.1, 103.1), (-148.4, -323.2, -97.71), (-149.6, -319.3, 103.1), (-89.27, -272.2, -97.71), (-93.76, -270.5, 103.1), (-100.9, -259.6, 103.1), (-97.51, -257.1, -97.71), (-198.2, -267.2, -97.71), (-157.2, -240.3, 103.1), (-196.8, -271.1, 103.1), (-126.5, -259.2, -97.71), (-158.5, -236.4, -97.71), (-164.7, -287.5, -97.71), (-374.1, -258.4, 103.1), (-340.7, -237.1, 103.1), (-273.3, -267.6, 103.1), (-235.7, -267.9, 103.1), (-324.7, -324.0, 103.1), (-382.2, -273.6, 103.1), (-313.2, -237.1, 103.1), (-97.51, -257.1, 103.1), (-131.1, -236.2, 103.1), (-198.2, -267.2, 103.1), (-148.4, -323.2, 103.1), (-89.27, -272.2, 103.1), (-158.5, -236.4, 103.1), (-370.6, -260.9, 60.81), (-339.6, -241.1, 60.81), (-274.6, -271.5, 60.81), (-235.7, -271.8, 60.81), (-323.5, -320.1, 60.81), (-377.7, -271.8, 60.81), (-314.5, -241.1, 60.81), (-100.9, -259.6, 60.81), (-132.2, -240.1, 60.81), (-196.8, -271.1, 60.81), (-149.6, -319.3, 60.81), (-93.76, -270.5, 60.81), (-157.2, -240.3, 60.81)], [], [(0, 65, 64, 2), (2, 64, 66, 4), (4, 66, 67, 6), (6, 67, 68, 8), (8, 68, 69, 10), (10, 69, 70, 12), (12, 70, 71, 14), (14, 71, 72, 16), (16, 72, 73, 18), (18, 73, 74, 20), (20, 74, 75, 22), (22, 75, 76, 24), (24, 76, 77, 26), (26, 77, 78, 28), (28, 78, 79, 30), (30, 79, 80, 32), (32, 80, 81, 34), (34, 81, 82, 36), (36, 82, 83, 38), (38, 83, 84, 40), (40, 84, 85, 42), (42, 85, 86, 44), (44, 86, 87, 46), (46, 87, 88, 48), (48, 88, 89, 50), (50, 89, 90, 52), (52, 90, 91, 54), (54, 91, 92, 56), (56, 92, 93, 58), (58, 93, 94, 60), (57, 55, 123, 124), (60, 94, 95, 62), (62, 95, 65, 0), (0, 2, 4, 6, 8, 10, 12, 14, 16, 18, 20, 22, 24, 26, 28, 30, 32, 34, 36, 38, 40, 42, 44, 46, 48, 50, 52, 54, 56, 58, 60, 62), (1, 3, 64, 65), (3, 5, 66, 64), (5, 7, 67, 66), (7, 9, 68, 67), (9, 11, 69, 68), (11, 13, 70, 69), (13, 15, 71, 70), (15, 17, 72, 71), (17, 19, 73, 72), (19, 21, 74, 73), (21, 23, 75, 74), (23, 25, 76, 75), (25, 27, 77, 76), (27, 29, 78, 77), (29, 31, 79, 78), (31, 33, 80, 79), (33, 35, 81, 80), (35, 37, 82, 81), (37, 39, 83, 82), (39, 41, 84, 83), (41, 43, 85, 84), (43, 45, 86, 85), (45, 47, 87, 86), (47, 49, 88, 87), (49, 51, 89, 88), (51, 53, 90, 89), (53, 55, 91, 90), (55, 57, 92, 91), (57, 59, 93, 92), (59, 61, 94, 93), (61, 63, 95, 94), (63, 1, 65, 95), (96, 97, 127, 126, 125, 124, 123, 122, 121, 120, 119, 118, 117, 116, 115, 114, 113, 112, 111, 110, 109, 108, 107, 106, 105, 104, 103, 102, 101, 100, 99, 98), (31, 29, 110, 111), (5, 3, 96, 98), (59, 57, 124, 125), (33, 31, 111, 112), (7, 5, 98, 99), (61, 59, 125, 126), (35, 33, 112, 113), (9, 7, 99, 100), (63, 61, 126, 127), (37, 35, 113, 114), (11, 9, 100, 101), (1, 63, 127, 97), (39, 37, 114, 115), (13, 11, 101, 102), (41, 39, 115, 116), (15, 13, 102, 103), (43, 41, 116, 117), (17, 15, 103, 104), (45, 43, 117, 118), (19, 17, 104, 105), (47, 45, 118, 119), (21, 19, 105, 106), (49, 47, 119, 120), (23, 21, 106, 107), (51, 49, 120, 121), (25, 23, 107, 108), (53, 51, 121, 122), (27, 25, 108, 109), (55, 53, 122, 123), (29, 27, 109, 110), (3, 1, 97, 96), (134, 148, 170, 164, 130), (139, 160, 161, 128), (128, 161, 166, 144), (140, 162, 163, 132), (130, 164, 165, 135), (144, 143, 139, 128), (135, 165, 160, 139), (132, 138, 145, 140), (144, 166, 162, 140), (140, 145, 143, 144), (138, 134, 130, 135, 139, 143, 145), (153, 146, 168, 167), (146, 158, 172, 168), (154, 132, 163, 169), (148, 150, 171, 170), (158, 146, 153, 157), (150, 153, 167, 171), (132, 154, 159, 138), (158, 154, 169, 172), (154, 158, 157, 159), (138, 159, 157, 153, 150, 148, 134), (142, 141, 179, 175), (137, 129, 161, 160), (142, 133, 163, 162), (131, 136, 165, 164), (136, 137, 160, 165), (141, 142, 162, 166), (129, 141, 166, 161), (147, 152, 167, 168), (133, 156, 169, 163), (151, 149, 170, 171), (152, 151, 171, 167), (149, 131, 164, 170), (156, 155, 172, 169), (155, 147, 168, 172), (182, 176, 175, 179, 174, 173, 178, 177, 183, 184, 180, 181, 185), (147, 155, 185, 181), (141, 129, 174, 179), (152, 147, 181, 180), (156, 133, 176, 182), (129, 137, 173, 174), (149, 151, 184, 183), (133, 142, 175, 176), (151, 152, 180, 184), (136, 131, 177, 178), (131, 149, 183, 177), (137, 136, 178, 173), (155, 156, 182, 185), (228, 226, 189, 188), (202, 203, 193, 192), (201, 199, 191, 190), (215, 211, 187, 186), (209, 201, 190, 204), (217, 200, 187, 211), (225, 218, 195, 216), (222, 219, 196, 207), (219, 221, 197, 196), (198, 200, 195, 194), (186, 187, 200, 198), (216, 195, 200, 217), (207, 196, 201, 209), (196, 197, 199, 201), (212, 207, 209, 213), (197, 206, 208, 199), (224, 222, 207, 212), (221, 223, 206, 197), (199, 208, 205, 191), (213, 209, 204, 215), (190, 191, 205, 204), (210, 214, 203, 202), (188, 189, 214, 210), (198, 213, 215, 186), (220, 224, 212, 194), (194, 212, 213, 198), (206, 216, 217, 208), (223, 225, 216, 206), (208, 217, 211, 205), (204, 205, 211, 215), (231, 233, 225, 223), (228, 232, 224, 220), (229, 231, 223, 221), (232, 230, 222, 224), (227, 229, 221, 219), (230, 227, 219, 222), (233, 226, 218, 225), (194, 195, 218, 220), (214, 189, 226, 233), (202, 192, 227, 230), (192, 193, 229, 227), (210, 202, 230, 232), (193, 203, 231, 229), (188, 210, 232, 228), (203, 214, 233, 231), (220, 218, 226, 228), (240, 254, 276, 270, 236), (245, 266, 267, 234), (234, 267, 272, 250), (246, 268, 269, 238), (236, 270, 271, 241), (250, 249, 245, 234), (241, 271, 266, 245), (238, 244, 251, 246), (250, 272, 268, 246), (246, 251, 249, 250), (244, 240, 236, 241, 245, 249, 251), (259, 252, 274, 273), (252, 264, 278, 274), (260, 238, 269, 275), (254, 256, 277, 276), (264, 252, 259, 263), (256, 259, 273, 277), (238, 260, 265, 244), (264, 260, 275, 278), (260, 264, 263, 265), (244, 265, 263, 259, 256, 254, 240), (248, 247, 285, 281), (243, 235, 267, 266), (248, 239, 269, 268), (237, 242, 271, 270), (242, 243, 266, 271), (247, 248, 268, 272), (235, 247, 272, 267), (253, 258, 273, 274), (239, 262, 275, 269), (257, 255, 276, 277), (258, 257, 277, 273), (255, 237, 270, 276), (262, 261, 278, 275), (261, 253, 274, 278), (288, 282, 281, 285, 280, 279, 284, 283, 289, 290, 286, 287, 291), (253, 261, 291, 287), (247, 235, 280, 285), (258, 253, 287, 286), (262, 239, 282, 288), (235, 243, 279, 280), (255, 257, 290, 289), (239, 248, 281, 282), (257, 258, 286, 290), (242, 237, 283, 284), (237, 255, 289, 283), (243, 242, 284, 279), (261, 262, 288, 291), (298, 312, 334, 328, 294), (303, 324, 325, 292), (292, 325, 330, 308), (304, 326, 327, 296), (294, 328, 329, 299), (308, 307, 303, 292), (299, 329, 324, 303), (296, 302, 309, 304), (308, 330, 326, 304), (304, 309, 307, 308), (302, 298, 294, 299, 303, 307, 309), (317, 310, 332, 331), (310, 322, 336, 332), (318, 296, 327, 333), (312, 314, 335, 334), (322, 310, 317, 321), (314, 317, 331, 335), (296, 318, 323, 302), (322, 318, 333, 336), (318, 322, 321, 323), (302, 323, 321, 317, 314, 312, 298), (306, 305, 343, 339), (301, 293, 325, 324), (306, 297, 327, 326), (295, 300, 329, 328), (300, 301, 324, 329), (305, 306, 326, 330), (293, 305, 330, 325), (311, 316, 331, 332), (297, 320, 333, 327), (315, 313, 334, 335), (316, 315, 335, 331), (313, 295, 328, 334), (320, 319, 336, 333), (319, 311, 332, 336), (346, 340, 339, 343, 338, 337, 342, 341, 347, 348, 344, 345, 349), (311, 319, 349, 345), (305, 293, 338, 343), (316, 311, 345, 344), (320, 297, 340, 346), (293, 301, 337, 338), (313, 315, 348, 347), (297, 306, 339, 340), (315, 316, 344, 348), (300, 295, 341, 342), (295, 313, 347, 341), (301, 300, 342, 337), (319, 320, 346, 349), (356, 370, 392, 386, 352), (361, 382, 383, 350), (350, 383, 388, 366), (362, 384, 385, 354), (352, 386, 387, 357), (366, 365, 361, 350), (357, 387, 382, 361), (354, 360, 367, 362), (366, 388, 384, 362), (362, 367, 365, 366), (360, 356, 352, 357, 361, 365, 367), (375, 368, 390, 389), (368, 380, 394, 390), (376, 354, 385, 391), (370, 372, 393, 392), (380, 368, 375, 379), (372, 375, 389, 393), (354, 376, 381, 360), (380, 376, 391, 394), (376, 380, 379, 381), (360, 381, 379, 375, 372, 370, 356), (364, 363, 401, 397), (359, 351, 383, 382), (364, 355, 385, 384), (353, 358, 387, 386), (358, 359, 382, 387), (363, 364, 384, 388), (351, 363, 388, 383), (369, 374, 389, 390), (355, 378, 391, 385), (373, 371, 392, 393), (374, 373, 393, 389), (371, 353, 386, 392), (378, 377, 394, 391), (377, 369, 390, 394), (404, 398, 397, 401, 396, 395, 400, 399, 405, 406, 402, 403, 407), (369, 377, 407, 403), (363, 351, 396, 401), (374, 369, 403, 402), (378, 355, 398, 404), (351, 359, 395, 396), (371, 373, 406, 405), (355, 364, 397, 398), (373, 374, 402, 406), (358, 353, 399, 400), (353, 371, 405, 399), (359, 358, 400, 395), (377, 378, 404, 407)])
me_cylinder.polygons.foreach_set('material_index', [0, 0, 0, 0, 0, 0, 0, 0, 0, 0, 0, 0, 0, 0, 0, 0, 0, 0, 0, 0, 0, 0, 0, 0, 0, 0, 0, 0, 0, 0, 0, 0, 0, 0, 0, 0, 0, 0, 0, 0, 0, 0, 0, 0, 0, 0, 0, 0, 0, 0, 0, 0, 0, 0, 0, 0, 0, 0, 0, 0, 0, 0, 0, 0, 0, 0, 0, 0, 0, 0, 0, 0, 0, 0, 0, 0, 0, 0, 0, 0, 0, 0, 0, 0, 0, 0, 0, 0, 0, 0, 0, 0, 0, 0, 0, 0, 0, 0, 1, 1, 1, 1, 1, 1, 1, 1, 1, 1, 1, 1, 1, 1, 1, 1, 1, 1, 1, 1, 1, 1, 1, 1, 1, 1, 1, 1, 1, 1, 1, 1, 1, 1, 1, 1, 1, 1, 1, 1, 1, 1, 1, 1, 1, 1, 1, 1, 2, 2, 2, 2, 2, 2, 2, 2, 2, 2, 2, 2, 2, 2, 2, 2, 2, 2, 2, 2, 2, 2, 2, 2, 2, 2, 2, 2, 2, 2, 2, 2, 2, 2, 2, 2, 2, 2, 2, 2, 2, 2, 2, 2, 2, 2, 4, 4, 4, 4, 4, 4, 4, 4, 4, 4, 4, 4, 4, 4, 4, 4, 4, 4, 4, 4, 4, 4, 4, 4, 4, 4, 4, 4, 4, 4, 4, 4, 4, 4, 4, 4, 4, 4, 4, 4, 4, 4, 4, 4, 4, 4, 4, 4, 5, 5, 5, 5, 5, 5, 5, 5, 5, 5, 5, 5, 5, 5, 5, 5, 5, 5, 5, 5, 5, 5, 5, 5, 5, 5, 5, 5, 5, 5, 5, 5, 5, 5, 5, 5, 5, 5, 5, 5, 5, 5, 5, 5, 5, 5, 5, 5, 6, 6, 6, 6, 6, 6, 6, 6, 6, 6, 6, 6, 6, 6, 6, 6, 6, 6, 6, 6, 6, 6, 6, 6, 6, 6, 6, 6, 6, 6, 6, 6, 6, 6, 6, 6, 6, 6, 6, 6, 6, 6, 6, 6, 6, 6, 6, 6])
_uv = me_cylinder.uv_layers.new(name='UVMap')
_uv.uv.foreach_set('vector', [1.0, 0.5, 1.0, 1.0, 0.9688, 1.0, 0.9688, 0.5, 0.9688, 0.5, 0.9688, 1.0, 0.9375, 1.0, 0.9375, 0.5, 0.9375, 0.5, 0.9375, 1.0, 0.9062, 1.0, 0.9062, 0.5, 0.9062, 0.5, 0.9062, 1.0, 0.875, 1.0, 0.875, 0.5, 0.875, 0.5, 0.875, 1.0, 0.8438, 1.0, 0.8438, 0.5, 0.8438, 0.5, 0.8438, 1.0, 0.8125, 1.0, 0.8125, 0.5, 0.8125, 0.5, 0.8125, 1.0, 0.7812, 1.0, 0.7812, 0.5, 0.7812, 0.5, 0.7812, 1.0, 0.75, 1.0, 0.75, 0.5, 0.75, 0.5, 0.75, 1.0, 0.7188, 1.0, 0.7188, 0.5, 0.7188, 0.5, 0.7188, 1.0, 0.6875, 1.0, 0.6875, 0.5, 0.6875, 0.5, 0.6875, 1.0, 0.6562, 1.0, 0.6562, 0.5, 0.6562, 0.5, 0.6562, 1.0, 0.625, 1.0, 0.625, 0.5, 0.625, 0.5, 0.625, 1.0, 0.5938, 1.0, 0.5938, 0.5, 0.5938, 0.5, 0.5938, 1.0, 0.5625, 1.0, 0.5625, 0.5, 0.5625, 0.5, 0.5625, 1.0, 0.5312, 1.0, 0.5312, 0.5, 0.5312, 0.5, 0.5312, 1.0, 0.5, 1.0, 0.5, 0.5, 0.5, 0.5, 0.5, 1.0, 0.4688, 1.0, 0.4688, 0.5, 0.4688, 0.5, 0.4688, 1.0, 0.4375, 1.0, 0.4375, 0.5, 0.4375, 0.5, 0.4375, 1.0, 0.4062, 1.0, 0.4062, 0.5, 0.4062, 0.5, 0.4062, 1.0, 0.375, 1.0, 0.375, 0.5, 0.375, 0.5, 0.375, 1.0, 0.3438, 1.0, 0.3438, 0.5, 0.3438, 0.5, 0.3438, 1.0, 0.3125, 1.0, 0.3125, 0.5, 0.3125, 0.5, 0.3125, 1.0, 0.2812, 1.0, 0.2812, 0.5, 0.2812, 0.5, 0.2812, 1.0, 0.25, 1.0, 0.25, 0.5, 0.25, 0.5, 0.25, 1.0, 0.2188, 1.0, 0.2188, 0.5, 0.2188, 0.5, 0.2188, 1.0, 0.1875, 1.0, 0.1875, 0.5, 0.1875, 0.5, 0.1875, 1.0, 0.1562, 1.0, 0.1562, 0.5, 0.1562, 0.5, 0.1562, 1.0, 0.125, 1.0, 0.125, 0.5, 0.125, 0.5, 0.125, 1.0, 0.09375, 1.0, 0.09375, 0.5, 0.09375, 0.5, 0.09375, 1.0, 0.0625, 1.0, 0.0625, 0.5, 0.0925, 0.4075, 0.0648, 0.3737, 0.0648, 0.3737, 0.0925, 0.4075, 0.0625, 0.5, 0.0625, 1.0, 0.03125, 1.0, 0.03125, 0.5, 0.03125, 0.5, 0.03125, 1.0, 0.0, 1.0, 0.0, 0.5, 0.75, 0.49, 0.7968, 0.4854, 0.8418, 0.4717, 0.8833, 0.4496, 0.9197, 0.4197, 0.9496, 0.3833, 0.9717, 0.3418, 0.9854, 0.2968, 0.99, 0.25, 0.9854, 0.2032, 0.9717, 0.1582, 0.9496, 0.1167, 0.9197, 0.08029, 0.8833, 0.05045, 0.8418, 0.02827, 0.7968, 0.01461, 0.75, 0.01, 0.7032, 0.01461, 0.6582, 0.02827, 0.6167, 0.05045, 0.5803, 0.08029, 0.5504, 0.1167, 0.5283, 0.1582, 0.5146, 0.2032, 0.51, 0.25, 0.5146, 0.2968, 0.5283, 0.3418, 0.5504, 0.3833, 0.5803, 0.4197, 0.6167, 0.4496, 0.6582, 0.4717, 0.7032, 0.4854, 0.25, 0.4727, 0.2935, 0.4685, 0.2968, 0.4854, 0.25, 0.49, 0.2935, 0.4685, 0.3352, 0.4558, 0.3418, 0.4717, 0.2968, 0.4854, 0.3352, 0.4558, 0.3737, 0.4352, 0.3833, 0.4496, 0.3418, 0.4717, 0.3737, 0.4352, 0.4075, 0.4075, 0.4197, 0.4197, 0.3833, 0.4496, 0.4075, 0.4075, 0.4352, 0.3737, 0.4496, 0.3833, 0.4197, 0.4197, 0.4352, 0.3737, 0.4558, 0.3352, 0.4717, 0.3418, 0.4496, 0.3833, 0.4558, 0.3352, 0.4685, 0.2935, 0.4854, 0.2968, 0.4717, 0.3418, 0.4685, 0.2935, 0.4727, 0.25, 0.49, 0.25, 0.4854, 0.2968, 0.4727, 0.25, 0.4685, 0.2065, 0.4854, 0.2032, 0.49, 0.25, 0.4685, 0.2065, 0.4558, 0.1648, 0.4717, 0.1582, 0.4854, 0.2032, 0.4558, 0.1648, 0.4352, 0.1263, 0.4496, 0.1167, 0.4717, 0.1582, 0.4352, 0.1263, 0.4075, 0.0925, 0.4197, 0.08029, 0.4496, 0.1167, 0.4075, 0.0925, 0.3737, 0.0648, 0.3833, 0.05045, 0.4197, 0.08029, 0.3737, 0.0648, 0.3352, 0.04422, 0.3418, 0.02827, 0.3833, 0.05045, 0.3352, 0.04422, 0.2935, 0.03154, 0.2968, 0.01461, 0.3418, 0.02827, 0.2935, 0.03154, 0.25, 0.02726, 0.25, 0.01, 0.2968, 0.01461, 0.25, 0.02726, 0.2065, 0.03154, 0.2032, 0.01461, 0.25, 0.01, 0.2065, 0.03154, 0.1648, 0.04422, 0.1582, 0.02827, 0.2032, 0.01461, 0.1648, 0.04422, 0.1263, 0.0648, 0.1167, 0.05045, 0.1582, 0.02827, 0.1263, 0.0648, 0.0925, 0.0925, 0.08029, 0.08029, 0.1167, 0.05045, 0.0925, 0.0925, 0.0648, 0.1263, 0.05045, 0.1167, 0.08029, 0.08029, 0.0648, 0.1263, 0.04422, 0.1648, 0.02827, 0.1582, 0.05045, 0.1167, 0.04422, 0.1648, 0.03154, 0.2065, 0.01461, 0.2032, 0.02827, 0.1582, 0.03154, 0.2065, 0.02726, 0.25, 0.01, 0.25, 0.01461, 0.2032, 0.02726, 0.25, 0.03154, 0.2935, 0.01461, 0.2968, 0.01, 0.25, 0.03154, 0.2935, 0.04422, 0.3352, 0.02827, 0.3418, 0.01461, 0.2968, 0.04422, 0.3352, 0.0648, 0.3737, 0.05045, 0.3833, 0.02827, 0.3418, 0.0648, 0.3737, 0.0925, 0.4075, 0.08029, 0.4197, 0.05045, 0.3833, 0.0925, 0.4075, 0.1263, 0.4352, 0.1167, 0.4496, 0.08029, 0.4197, 0.1263, 0.4352, 0.1648, 0.4558, 0.1582, 0.4717, 0.1167, 0.4496, 0.1648, 0.4558, 0.2065, 0.4685, 0.2032, 0.4854, 0.1582, 0.4717, 0.2065, 0.4685, 0.25, 0.4727, 0.25, 0.49, 0.2032, 0.4854, 0.2935, 0.4685, 0.25, 0.4727, 0.2065, 0.4685, 0.1648, 0.4558, 0.1263, 0.4352, 0.0925, 0.4075, 0.0648, 0.3737, 0.04422, 0.3352, 0.03154, 0.2935, 0.02726, 0.25, 0.03154, 0.2065, 0.04422, 0.1648, 0.0648, 0.1263, 0.0925, 0.0925, 0.1263, 0.0648, 0.1648, 0.04422, 0.2065, 0.03154, 0.25, 0.02726, 0.2935, 0.03154, 0.3352, 0.04422, 0.3737, 0.0648, 0.4075, 0.0925, 0.4352, 0.1263, 0.4558, 0.1648, 0.4685, 0.2065, 0.4727, 0.25, 0.4685, 0.2935, 0.4558, 0.3352, 0.4352, 0.3737, 0.4075, 0.4075, 0.3737, 0.4352, 0.3352, 0.4558, 0.2935, 0.03154, 0.3352, 0.04422, 0.3352, 0.04422, 0.2935, 0.03154, 0.3352, 0.4558, 0.2935, 0.4685, 0.2935, 0.4685, 0.3352, 0.4558, 0.1263, 0.4352, 0.0925, 0.4075, 0.0925, 0.4075, 0.1263, 0.4352, 0.25, 0.02726, 0.2935, 0.03154, 0.2935, 0.03154, 0.25, 0.02726, 0.3737, 0.4352, 0.3352, 0.4558, 0.3352, 0.4558, 0.3737, 0.4352, 0.1648, 0.4558, 0.1263, 0.4352, 0.1263, 0.4352, 0.1648, 0.4558, 0.2065, 0.03154, 0.25, 0.02726, 0.25, 0.02726, 0.2065, 0.03154, 0.4075, 0.4075, 0.3737, 0.4352, 0.3737, 0.4352, 0.4075, 0.4075, 0.2065, 0.4685, 0.1648, 0.4558, 0.1648, 0.4558, 0.2065, 0.4685, 0.1648, 0.04422, 0.2065, 0.03154, 0.2065, 0.03154, 0.1648, 0.04422, 0.4352, 0.3737, 0.4075, 0.4075, 0.4075, 0.4075, 0.4352, 0.3737, 0.25, 0.4727, 0.2065, 0.4685, 0.2065, 0.4685, 0.25, 0.4727, 0.1263, 0.0648, 0.1648, 0.04422, 0.1648, 0.04422, 0.1263, 0.0648, 0.4558, 0.3352, 0.4352, 0.3737, 0.4352, 0.3737, 0.4558, 0.3352, 0.0925, 0.0925, 0.1263, 0.0648, 0.1263, 0.0648, 0.0925, 0.0925, 0.4685, 0.2935, 0.4558, 0.3352, 0.4558, 0.3352, 0.4685, 0.2935, 0.0648, 0.1263, 0.0925, 0.0925, 0.0925, 0.0925, 0.0648, 0.1263, 0.4727, 0.25, 0.4685, 0.2935, 0.4685, 0.2935, 0.4727, 0.25, 0.04422, 0.1648, 0.0648, 0.1263, 0.0648, 0.1263, 0.04422, 0.1648, 0.4685, 0.2065, 0.4727, 0.25, 0.4727, 0.25, 0.4685, 0.2065, 0.03154, 0.2065, 0.04422, 0.1648, 0.04422, 0.1648, 0.03154, 0.2065, 0.4558, 0.1648, 0.4685, 0.2065, 0.4685, 0.2065, 0.4558, 0.1648, 0.02726, 0.25, 0.03154, 0.2065, 0.03154, 0.2065, 0.02726, 0.25, 0.4352, 0.1263, 0.4558, 0.1648, 0.4558, 0.1648, 0.4352, 0.1263, 0.03154, 0.2935, 0.02726, 0.25, 0.02726, 0.25, 0.03154, 0.2935, 0.4075, 0.0925, 0.4352, 0.1263, 0.4352, 0.1263, 0.4075, 0.0925, 0.04422, 0.3352, 0.03154, 0.2935, 0.03154, 0.2935, 0.04422, 0.3352, 0.3737, 0.0648, 0.4075, 0.0925, 0.4075, 0.0925, 0.3737, 0.0648, 0.0648, 0.3737, 0.04422, 0.3352, 0.04422, 0.3352, 0.0648, 0.3737, 0.3352, 0.04422, 0.3737, 0.0648, 0.3737, 0.0648, 0.3352, 0.04422, 0.2935, 0.4685, 0.25, 0.4727, 0.25, 0.4727, 0.2935, 0.4685, 0.375, 0.625, 0.375, 0.75, 0.625, 0.75, 0.625, 0.75, 0.375, 0.75, 0.375, 0.9253, 0.625, 0.9253, 0.625, 1.0, 0.375, 1.0, 0.375, 0.0, 0.625, 0.0, 0.625, 0.03125, 0.375, 0.03125, 0.375, 0.0625, 0.625, 0.0625, 0.625, 0.125, 0.375, 0.125, 0.375, 0.75, 0.625, 0.75, 0.625, 0.8507, 0.375, 0.8507, 0.125, 0.7188, 0.1997, 0.7188, 0.1997, 0.75, 0.125, 0.75, 0.375, 0.8507, 0.625, 0.8507, 0.625, 0.9253, 0.375, 0.9253, 0.125, 0.625, 0.1997, 0.625, 0.1997, 0.6875, 0.125, 0.6875, 0.375, 0.03125, 0.625, 0.03125, 0.625, 0.0625, 0.375, 0.0625, 0.125, 0.6875, 0.1997, 0.6875, 0.1997, 0.7188, 0.125, 0.7188, 0.1997, 0.625, 0.375, 0.625, 0.375, 0.75, 0.2743, 0.75, 0.1997, 0.75, 0.1997, 0.7188, 0.1997, 0.6875, 0.375, 0.9253, 0.375, 1.0, 0.625, 1.0, 0.625, 0.9253, 0.375, 0.0, 0.375, 0.03125, 0.625, 0.03125, 0.625, 0.0, 0.375, 0.0625, 0.375, 0.125, 0.625, 0.125, 0.625, 0.0625, 0.375, 0.75, 0.375, 0.8507, 0.625, 0.8507, 0.625, 0.75, 0.125, 0.7188, 0.125, 0.75, 0.1997, 0.75, 0.1997, 0.7188, 0.375, 0.8507, 0.375, 0.9253, 0.625, 0.9253, 0.625, 0.8507, 0.125, 0.625, 0.125, 0.6875, 0.1997, 0.6875, 0.1997, 0.625, 0.375, 0.03125, 0.375, 0.0625, 0.625, 0.0625, 0.625, 0.03125, 0.125, 0.6875, 0.125, 0.7188, 0.1997, 0.7188, 0.1997, 0.6875, 0.1997, 0.625, 0.1997, 0.6875, 0.1997, 0.7188, 0.1997, 0.75, 0.2743, 0.75, 0.375, 0.75, 0.375, 0.625, 0.8493, 0.694, 0.8661, 0.7219, 0.8661, 0.7219, 0.8493, 0.694, 0.796, 0.7496, 0.8632, 0.7476, 0.875, 0.75, 0.8003, 0.75, 0.8493, 0.694, 0.8561, 0.6402, 0.875, 0.625, 0.875, 0.6875, 0.6373, 0.7489, 0.7292, 0.7496, 0.7257, 0.75, 0.625, 0.75, 0.7292, 0.7496, 0.796, 0.7496, 0.8003, 0.75, 0.7257, 0.75, 0.8661, 0.7219, 0.8493, 0.694, 0.875, 0.6875, 0.875, 0.7188, 0.8632, 0.7476, 0.8661, 0.7219, 0.875, 0.7188, 0.875, 0.75, 0.8632, 0.7476, 0.796, 0.7496, 0.8003, 0.75, 0.875, 0.75, 0.8561, 0.6402, 0.8493, 0.694, 0.875, 0.6875, 0.875, 0.625, 0.7292, 0.7496, 0.6373, 0.7489, 0.625, 0.75, 0.7257, 0.75, 0.796, 0.7496, 0.7292, 0.7496, 0.7257, 0.75, 0.8003, 0.75, 0.6373, 0.7489, 0.6373, 0.7489, 0.625, 0.75, 0.625, 0.75, 0.8493, 0.694, 0.8661, 0.7219, 0.875, 0.7188, 0.875, 0.6875, 0.8661, 0.7219, 0.8632, 0.7476, 0.875, 0.75, 0.875, 0.7188, 0.8493, 0.694, 0.8561, 0.6402, 0.8493, 0.694, 0.8661, 0.7219, 0.8632, 0.7476, 0.796, 0.7496, 0.7292, 0.7496, 0.6373, 0.7489, 0.6373, 0.7489, 0.7292, 0.7496, 0.796, 0.7496, 0.8632, 0.7476, 0.8661, 0.7219, 0.8632, 0.7476, 0.8661, 0.7219, 0.8661, 0.7219, 0.8632, 0.7476, 0.8661, 0.7219, 0.8632, 0.7476, 0.8632, 0.7476, 0.8661, 0.7219, 0.796, 0.7496, 0.8632, 0.7476, 0.8632, 0.7476, 0.796, 0.7496, 0.8493, 0.694, 0.8561, 0.6402, 0.8561, 0.6402, 0.8493, 0.694, 0.8632, 0.7476, 0.796, 0.7496, 0.796, 0.7496, 0.8632, 0.7476, 0.6373, 0.7489, 0.7292, 0.7496, 0.7292, 0.7496, 0.6373, 0.7489, 0.8561, 0.6402, 0.8493, 0.694, 0.8493, 0.694, 0.8561, 0.6402, 0.7292, 0.7496, 0.796, 0.7496, 0.796, 0.7496, 0.7292, 0.7496, 0.7292, 0.7496, 0.6373, 0.7489, 0.6373, 0.7489, 0.7292, 0.7496, 0.6373, 0.7489, 0.6373, 0.7489, 0.6373, 0.7489, 0.6373, 0.7489, 0.796, 0.7496, 0.7292, 0.7496, 0.7292, 0.7496, 0.796, 0.7496, 0.8661, 0.7219, 0.8493, 0.694, 0.8493, 0.694, 0.8661, 0.7219, 0.375, 0.1801, 0.625, 0.1801, 0.625, 0.25, 0.375, 0.25, 0.375, 0.4095, 0.625, 0.4095, 0.625, 0.5, 0.375, 0.5, 0.375, 0.68, 0.625, 0.68, 0.625, 0.75, 0.375, 0.75, 0.375, 0.9076, 0.625, 0.9076, 0.625, 1.0, 0.375, 1.0, 0.2845, 0.68, 0.375, 0.68, 0.375, 0.75, 0.2845, 0.75, 0.7826, 0.68, 0.875, 0.68, 0.875, 0.75, 0.7826, 0.75, 0.7826, 0.5922, 0.875, 0.5922, 0.875, 0.6585, 0.7826, 0.6585, 0.2845, 0.5922, 0.375, 0.5922, 0.375, 0.6585, 0.2845, 0.6585, 0.375, 0.5922, 0.625, 0.5922, 0.625, 0.6585, 0.375, 0.6585, 0.375, 0.06996, 0.625, 0.06996, 0.625, 0.09155, 0.375, 0.09155, 0.375, 0.0, 0.625, 0.0, 0.625, 0.06996, 0.375, 0.06996, 0.7826, 0.6585, 0.875, 0.6585, 0.875, 0.68, 0.7826, 0.68, 0.2845, 0.6585, 0.375, 0.6585, 0.375, 0.68, 0.2845, 0.68, 0.375, 0.6585, 0.625, 0.6585, 0.625, 0.68, 0.375, 0.68, 0.2174, 0.6585, 0.2845, 0.6585, 0.2845, 0.68, 0.2174, 0.68, 0.625, 0.6585, 0.7155, 0.6585, 0.7155, 0.68, 0.625, 0.68, 0.2174, 0.5922, 0.2845, 0.5922, 0.2845, 0.6585, 0.2174, 0.6585, 0.625, 0.5922, 0.7155, 0.5922, 0.7155, 0.6585, 0.625, 0.6585, 0.625, 0.68, 0.7155, 0.68, 0.7155, 0.75, 0.625, 0.75, 0.2174, 0.68, 0.2845, 0.68, 0.2845, 0.75, 0.2174, 0.75, 0.375, 0.75, 0.625, 0.75, 0.625, 0.8405, 0.375, 0.8405, 0.375, 0.3424, 0.625, 0.3424, 0.625, 0.4095, 0.375, 0.4095, 0.375, 0.25, 0.625, 0.25, 0.625, 0.3424, 0.375, 0.3424, 0.125, 0.68, 0.2174, 0.68, 0.2174, 0.75, 0.125, 0.75, 0.125, 0.5922, 0.2174, 0.5922, 0.2174, 0.6585, 0.125, 0.6585, 0.125, 0.6585, 0.2174, 0.6585, 0.2174, 0.68, 0.125, 0.68, 0.7155, 0.6585, 0.7826, 0.6585, 0.7826, 0.68, 0.7155, 0.68, 0.7155, 0.5922, 0.7826, 0.5922, 0.7826, 0.6585, 0.7155, 0.6585, 0.7155, 0.68, 0.7826, 0.68, 0.7826, 0.75, 0.7155, 0.75, 0.375, 0.8405, 0.625, 0.8405, 0.625, 0.9076, 0.375, 0.9076, 0.7155, 0.5699, 0.7826, 0.5699, 0.7826, 0.5922, 0.7155, 0.5922, 0.125, 0.5699, 0.2174, 0.5699, 0.2174, 0.5922, 0.125, 0.5922, 0.625, 0.5699, 0.7155, 0.5699, 0.7155, 0.5922, 0.625, 0.5922, 0.2174, 0.5699, 0.2845, 0.5699, 0.2845, 0.5922, 0.2174, 0.5922, 0.375, 0.5699, 0.625, 0.5699, 0.625, 0.5922, 0.375, 0.5922, 0.2845, 0.5699, 0.375, 0.5699, 0.375, 0.5922, 0.2845, 0.5922, 0.7826, 0.5699, 0.875, 0.5699, 0.875, 0.5922, 0.7826, 0.5922, 0.375, 0.09155, 0.625, 0.09155, 0.625, 0.1578, 0.375, 0.1578, 0.7826, 0.5, 0.875, 0.5, 0.875, 0.5699, 0.7826, 0.5699, 0.2845, 0.5, 0.375, 0.5, 0.375, 0.5699, 0.2845, 0.5699, 0.375, 0.5, 0.625, 0.5, 0.625, 0.5699, 0.375, 0.5699, 0.2174, 0.5, 0.2845, 0.5, 0.2845, 0.5699, 0.2174, 0.5699, 0.625, 0.5, 0.7155, 0.5, 0.7155, 0.5699, 0.625, 0.5699, 0.125, 0.5, 0.2174, 0.5, 0.2174, 0.5699, 0.125, 0.5699, 0.7155, 0.5, 0.7826, 0.5, 0.7826, 0.5699, 0.7155, 0.5699, 0.375, 0.1578, 0.625, 0.1578, 0.625, 0.1801, 0.375, 0.1801, 0.375, 0.625, 0.375, 0.75, 0.625, 0.75, 0.625, 0.75, 0.375, 0.75, 0.375, 0.9253, 0.625, 0.9253, 0.625, 1.0, 0.375, 1.0, 0.375, 0.0, 0.625, 0.0, 0.625, 0.03125, 0.375, 0.03125, 0.375, 0.0625, 0.625, 0.0625, 0.625, 0.125, 0.375, 0.125, 0.375, 0.75, 0.625, 0.75, 0.625, 0.8507, 0.375, 0.8507, 0.125, 0.7188, 0.1997, 0.7188, 0.1997, 0.75, 0.125, 0.75, 0.375, 0.8507, 0.625, 0.8507, 0.625, 0.9253, 0.375, 0.9253, 0.125, 0.625, 0.1997, 0.625, 0.1997, 0.6875, 0.125, 0.6875, 0.375, 0.03125, 0.625, 0.03125, 0.625, 0.0625, 0.375, 0.0625, 0.125, 0.6875, 0.1997, 0.6875, 0.1997, 0.7188, 0.125, 0.7188, 0.1997, 0.625, 0.375, 0.625, 0.375, 0.75, 0.2743, 0.75, 0.1997, 0.75, 0.1997, 0.7188, 0.1997, 0.6875, 0.375, 0.9253, 0.375, 1.0, 0.625, 1.0, 0.625, 0.9253, 0.375, 0.0, 0.375, 0.03125, 0.625, 0.03125, 0.625, 0.0, 0.375, 0.0625, 0.375, 0.125, 0.625, 0.125, 0.625, 0.0625, 0.375, 0.75, 0.375, 0.8507, 0.625, 0.8507, 0.625, 0.75, 0.125, 0.7188, 0.125, 0.75, 0.1997, 0.75, 0.1997, 0.7188, 0.375, 0.8507, 0.375, 0.9253, 0.625, 0.9253, 0.625, 0.8507, 0.125, 0.625, 0.125, 0.6875, 0.1997, 0.6875, 0.1997, 0.625, 0.375, 0.03125, 0.375, 0.0625, 0.625, 0.0625, 0.625, 0.03125, 0.125, 0.6875, 0.125, 0.7188, 0.1997, 0.7188, 0.1997, 0.6875, 0.1997, 0.625, 0.1997, 0.6875, 0.1997, 0.7188, 0.1997, 0.75, 0.2743, 0.75, 0.375, 0.75, 0.375, 0.625, 0.8493, 0.694, 0.8661, 0.7219, 0.8661, 0.7219, 0.8493, 0.694, 0.796, 0.7496, 0.8632, 0.7476, 0.875, 0.75, 0.8003, 0.75, 0.8493, 0.694, 0.8561, 0.6402, 0.875, 0.625, 0.875, 0.6875, 0.6373, 0.7489, 0.7292, 0.7496, 0.7257, 0.75, 0.625, 0.75, 0.7292, 0.7496, 0.796, 0.7496, 0.8003, 0.75, 0.7257, 0.75, 0.8661, 0.7219, 0.8493, 0.694, 0.875, 0.6875, 0.875, 0.7188, 0.8632, 0.7476, 0.8661, 0.7219, 0.875, 0.7188, 0.875, 0.75, 0.8632, 0.7476, 0.796, 0.7496, 0.8003, 0.75, 0.875, 0.75, 0.8561, 0.6402, 0.8493, 0.694, 0.875, 0.6875, 0.875, 0.625, 0.7292, 0.7496, 0.6373, 0.7489, 0.625, 0.75, 0.7257, 0.75, 0.796, 0.7496, 0.7292, 0.7496, 0.7257, 0.75, 0.8003, 0.75, 0.6373, 0.7489, 0.6373, 0.7489, 0.625, 0.75, 0.625, 0.75, 0.8493, 0.694, 0.8661, 0.7219, 0.875, 0.7188, 0.875, 0.6875, 0.8661, 0.7219, 0.8632, 0.7476, 0.875, 0.75, 0.875, 0.7188, 0.8493, 0.694, 0.8561, 0.6402, 0.8493, 0.694, 0.8661, 0.7219, 0.8632, 0.7476, 0.796, 0.7496, 0.7292, 0.7496, 0.6373, 0.7489, 0.6373, 0.7489, 0.7292, 0.7496, 0.796, 0.7496, 0.8632, 0.7476, 0.8661, 0.7219, 0.8632, 0.7476, 0.8661, 0.7219, 0.8661, 0.7219, 0.8632, 0.7476, 0.8661, 0.7219, 0.8632, 0.7476, 0.8632, 0.7476, 0.8661, 0.7219, 0.796, 0.7496, 0.8632, 0.7476, 0.8632, 0.7476, 0.796, 0.7496, 0.8493, 0.694, 0.8561, 0.6402, 0.8561, 0.6402, 0.8493, 0.694, 0.8632, 0.7476, 0.796, 0.7496, 0.796, 0.7496, 0.8632, 0.7476, 0.6373, 0.7489, 0.7292, 0.7496, 0.7292, 0.7496, 0.6373, 0.7489, 0.8561, 0.6402, 0.8493, 0.694, 0.8493, 0.694, 0.8561, 0.6402, 0.7292, 0.7496, 0.796, 0.7496, 0.796, 0.7496, 0.7292, 0.7496, 0.7292, 0.7496, 0.6373, 0.7489, 0.6373, 0.7489, 0.7292, 0.7496, 0.6373, 0.7489, 0.6373, 0.7489, 0.6373, 0.7489, 0.6373, 0.7489, 0.796, 0.7496, 0.7292, 0.7496, 0.7292, 0.7496, 0.796, 0.7496, 0.8661, 0.7219, 0.8493, 0.694, 0.8493, 0.694, 0.8661, 0.7219, 0.375, 0.625, 0.375, 0.75, 0.625, 0.75, 0.625, 0.75, 0.375, 0.75, 0.375, 0.9253, 0.625, 0.9253, 0.625, 1.0, 0.375, 1.0, 0.375, 0.0, 0.625, 0.0, 0.625, 0.03125, 0.375, 0.03125, 0.375, 0.0625, 0.625, 0.0625, 0.625, 0.125, 0.375, 0.125, 0.375, 0.75, 0.625, 0.75, 0.625, 0.8507, 0.375, 0.8507, 0.125, 0.7188, 0.1997, 0.7188, 0.1997, 0.75, 0.125, 0.75, 0.375, 0.8507, 0.625, 0.8507, 0.625, 0.9253, 0.375, 0.9253, 0.125, 0.625, 0.1997, 0.625, 0.1997, 0.6875, 0.125, 0.6875, 0.375, 0.03125, 0.625, 0.03125, 0.625, 0.0625, 0.375, 0.0625, 0.125, 0.6875, 0.1997, 0.6875, 0.1997, 0.7188, 0.125, 0.7188, 0.1997, 0.625, 0.375, 0.625, 0.375, 0.75, 0.2743, 0.75, 0.1997, 0.75, 0.1997, 0.7188, 0.1997, 0.6875, 0.375, 0.9253, 0.375, 1.0, 0.625, 1.0, 0.625, 0.9253, 0.375, 0.0, 0.375, 0.03125, 0.625, 0.03125, 0.625, 0.0, 0.375, 0.0625, 0.375, 0.125, 0.625, 0.125, 0.625, 0.0625, 0.375, 0.75, 0.375, 0.8507, 0.625, 0.8507, 0.625, 0.75, 0.125, 0.7188, 0.125, 0.75, 0.1997, 0.75, 0.1997, 0.7188, 0.375, 0.8507, 0.375, 0.9253, 0.625, 0.9253, 0.625, 0.8507, 0.125, 0.625, 0.125, 0.6875, 0.1997, 0.6875, 0.1997, 0.625, 0.375, 0.03125, 0.375, 0.0625, 0.625, 0.0625, 0.625, 0.03125, 0.125, 0.6875, 0.125, 0.7188, 0.1997, 0.7188, 0.1997, 0.6875, 0.1997, 0.625, 0.1997, 0.6875, 0.1997, 0.7188, 0.1997, 0.75, 0.2743, 0.75, 0.375, 0.75, 0.375, 0.625, 0.8493, 0.694, 0.8661, 0.7219, 0.8661, 0.7219, 0.8493, 0.694, 0.796, 0.7496, 0.8632, 0.7476, 0.875, 0.75, 0.8003, 0.75, 0.8493, 0.694, 0.8561, 0.6402, 0.875, 0.625, 0.875, 0.6875, 0.6373, 0.7489, 0.7292, 0.7496, 0.7257, 0.75, 0.625, 0.75, 0.7292, 0.7496, 0.796, 0.7496, 0.8003, 0.75, 0.7257, 0.75, 0.8661, 0.7219, 0.8493, 0.694, 0.875, 0.6875, 0.875, 0.7188, 0.8632, 0.7476, 0.8661, 0.7219, 0.875, 0.7188, 0.875, 0.75, 0.8632, 0.7476, 0.796, 0.7496, 0.8003, 0.75, 0.875, 0.75, 0.8561, 0.6402, 0.8493, 0.694, 0.875, 0.6875, 0.875, 0.625, 0.7292, 0.7496, 0.6373, 0.7489, 0.625, 0.75, 0.7257, 0.75, 0.796, 0.7496, 0.7292, 0.7496, 0.7257, 0.75, 0.8003, 0.75, 0.6373, 0.7489, 0.6373, 0.7489, 0.625, 0.75, 0.625, 0.75, 0.8493, 0.694, 0.8661, 0.7219, 0.875, 0.7188, 0.875, 0.6875, 0.8661, 0.7219, 0.8632, 0.7476, 0.875, 0.75, 0.875, 0.7188, 0.8493, 0.694, 0.8561, 0.6402, 0.8493, 0.694, 0.8661, 0.7219, 0.8632, 0.7476, 0.796, 0.7496, 0.7292, 0.7496, 0.6373, 0.7489, 0.6373, 0.7489, 0.7292, 0.7496, 0.796, 0.7496, 0.8632, 0.7476, 0.8661, 0.7219, 0.8632, 0.7476, 0.8661, 0.7219, 0.8661, 0.7219, 0.8632, 0.7476, 0.8661, 0.7219, 0.8632, 0.7476, 0.8632, 0.7476, 0.8661, 0.7219, 0.796, 0.7496, 0.8632, 0.7476, 0.8632, 0.7476, 0.796, 0.7496, 0.8493, 0.694, 0.8561, 0.6402, 0.8561, 0.6402, 0.8493, 0.694, 0.8632, 0.7476, 0.796, 0.7496, 0.796, 0.7496, 0.8632, 0.7476, 0.6373, 0.7489, 0.7292, 0.7496, 0.7292, 0.7496, 0.6373, 0.7489, 0.8561, 0.6402, 0.8493, 0.694, 0.8493, 0.694, 0.8561, 0.6402, 0.7292, 0.7496, 0.796, 0.7496, 0.796, 0.7496, 0.7292, 0.7496, 0.7292, 0.7496, 0.6373, 0.7489, 0.6373, 0.7489, 0.7292, 0.7496, 0.6373, 0.7489, 0.6373, 0.7489, 0.6373, 0.7489, 0.6373, 0.7489, 0.796, 0.7496, 0.7292, 0.7496, 0.7292, 0.7496, 0.796, 0.7496, 0.8661, 0.7219, 0.8493, 0.694, 0.8493, 0.694, 0.8661, 0.7219, 0.375, 0.625, 0.375, 0.75, 0.625, 0.75, 0.625, 0.75, 0.375, 0.75, 0.375, 0.9253, 0.625, 0.9253, 0.625, 1.0, 0.375, 1.0, 0.375, 0.0, 0.625, 0.0, 0.625, 0.03125, 0.375, 0.03125, 0.375, 0.0625, 0.625, 0.0625, 0.625, 0.125, 0.375, 0.125, 0.375, 0.75, 0.625, 0.75, 0.625, 0.8507, 0.375, 0.8507, 0.125, 0.7188, 0.1997, 0.7188, 0.1997, 0.75, 0.125, 0.75, 0.375, 0.8507, 0.625, 0.8507, 0.625, 0.9253, 0.375, 0.9253, 0.125, 0.625, 0.1997, 0.625, 0.1997, 0.6875, 0.125, 0.6875, 0.375, 0.03125, 0.625, 0.03125, 0.625, 0.0625, 0.375, 0.0625, 0.125, 0.6875, 0.1997, 0.6875, 0.1997, 0.7188, 0.125, 0.7188, 0.1997, 0.625, 0.375, 0.625, 0.375, 0.75, 0.2743, 0.75, 0.1997, 0.75, 0.1997, 0.7188, 0.1997, 0.6875, 0.375, 0.9253, 0.375, 1.0, 0.625, 1.0, 0.625, 0.9253, 0.375, 0.0, 0.375, 0.03125, 0.625, 0.03125, 0.625, 0.0, 0.375, 0.0625, 0.375, 0.125, 0.625, 0.125, 0.625, 0.0625, 0.375, 0.75, 0.375, 0.8507, 0.625, 0.8507, 0.625, 0.75, 0.125, 0.7188, 0.125, 0.75, 0.1997, 0.75, 0.1997, 0.7188, 0.375, 0.8507, 0.375, 0.9253, 0.625, 0.9253, 0.625, 0.8507, 0.125, 0.625, 0.125, 0.6875, 0.1997, 0.6875, 0.1997, 0.625, 0.375, 0.03125, 0.375, 0.0625, 0.625, 0.0625, 0.625, 0.03125, 0.125, 0.6875, 0.125, 0.7188, 0.1997, 0.7188, 0.1997, 0.6875, 0.1997, 0.625, 0.1997, 0.6875, 0.1997, 0.7188, 0.1997, 0.75, 0.2743, 0.75, 0.375, 0.75, 0.375, 0.625, 0.8493, 0.694, 0.8661, 0.7219, 0.8661, 0.7219, 0.8493, 0.694, 0.796, 0.7496, 0.8632, 0.7476, 0.875, 0.75, 0.8003, 0.75, 0.8493, 0.694, 0.8561, 0.6402, 0.875, 0.625, 0.875, 0.6875, 0.6373, 0.7489, 0.7292, 0.7496, 0.7257, 0.75, 0.625, 0.75, 0.7292, 0.7496, 0.796, 0.7496, 0.8003, 0.75, 0.7257, 0.75, 0.8661, 0.7219, 0.8493, 0.694, 0.875, 0.6875, 0.875, 0.7188, 0.8632, 0.7476, 0.8661, 0.7219, 0.875, 0.7188, 0.875, 0.75, 0.8632, 0.7476, 0.796, 0.7496, 0.8003, 0.75, 0.875, 0.75, 0.8561, 0.6402, 0.8493, 0.694, 0.875, 0.6875, 0.875, 0.625, 0.7292, 0.7496, 0.6373, 0.7489, 0.625, 0.75, 0.7257, 0.75, 0.796, 0.7496, 0.7292, 0.7496, 0.7257, 0.75, 0.8003, 0.75, 0.6373, 0.7489, 0.6373, 0.7489, 0.625, 0.75, 0.625, 0.75, 0.8493, 0.694, 0.8661, 0.7219, 0.875, 0.7188, 0.875, 0.6875, 0.8661, 0.7219, 0.8632, 0.7476, 0.875, 0.75, 0.875, 0.7188, 0.8493, 0.694, 0.8561, 0.6402, 0.8493, 0.694, 0.8661, 0.7219, 0.8632, 0.7476, 0.796, 0.7496, 0.7292, 0.7496, 0.6373, 0.7489, 0.6373, 0.7489, 0.7292, 0.7496, 0.796, 0.7496, 0.8632, 0.7476, 0.8661, 0.7219, 0.8632, 0.7476, 0.8661, 0.7219, 0.8661, 0.7219, 0.8632, 0.7476, 0.8661, 0.7219, 0.8632, 0.7476, 0.8632, 0.7476, 0.8661, 0.7219, 0.796, 0.7496, 0.8632, 0.7476, 0.8632, 0.7476, 0.796, 0.7496, 0.8493, 0.694, 0.8561, 0.6402, 0.8561, 0.6402, 0.8493, 0.694, 0.8632, 0.7476, 0.796, 0.7496, 0.796, 0.7496, 0.8632, 0.7476, 0.6373, 0.7489, 0.7292, 0.7496, 0.7292, 0.7496, 0.6373, 0.7489, 0.8561, 0.6402, 0.8493, 0.694, 0.8493, 0.694, 0.8561, 0.6402, 0.7292, 0.7496, 0.796, 0.7496, 0.796, 0.7496, 0.7292, 0.7496, 0.7292, 0.7496, 0.6373, 0.7489, 0.6373, 0.7489, 0.7292, 0.7496, 0.6373, 0.7489, 0.6373, 0.7489, 0.6373, 0.7489, 0.6373, 0.7489, 0.796, 0.7496, 0.7292, 0.7496, 0.7292, 0.7496, 0.796, 0.7496, 0.8661, 0.7219, 0.8493, 0.694, 0.8493, 0.694, 0.8661, 0.7219])
me_cylinder.materials.append(mat_material_006)
me_cylinder.materials.append(mat_material_003)
me_cylinder.materials.append(mat_material)
me_cylinder.materials.append(mat_material_001)
me_cylinder.materials.append(mat_material_005)
me_cylinder.materials.append(mat_material_004)
me_cylinder.materials.append(mat_material_002)
me_cylinder.update()

# ---- objects
ob_fountain = bpy.data.objects.new('Fountain', me_cylinder)

# ---- transforms, parenting, visibility, modifiers, constraints
ob_fountain.location = (222.9, -0.2943, -0.1758)
ob_fountain.scale = (1.0, 1.0, 0.06554)

# ---- collection membership
col_collection.objects.link(ob_fountain)

# ---- scene / render settings (as saved in the file)
scene.frame_start = 1; scene.frame_end = 250; scene.frame_set(1)
scene.render.engine = 'BLENDER_EEVEE_NEXT'
scene.cycles.sampling_pattern = 'TABULATED_SOBOL'
scene.cycles.use_light_tree = False
scene.view_settings.view_transform = 'Filmic'
scene.unit_settings.scale_length = 0.01
bpy.context.view_layer.update()

# ---- added for rendering (the .blend has no active camera and no usable light): camera, sun
cam_auto = bpy.data.cameras.new('AutoCamera')
cam_auto.lens = 50.0
cam_auto.sensor_width = 36.0
cam_auto.clip_end = 15198.8
ob_auto_camera = bpy.data.objects.new('AutoCamera', cam_auto)
scene.collection.objects.link(ob_auto_camera)
ob_auto_camera.location = (847.045, -1039.24, 687.948)
ob_auto_camera.rotation_euler = (1.09748, -7.21219e-08, 0.694738)
scene.camera = ob_auto_camera
light_auto_sun = bpy.data.lights.new('AutoSun', 'SUN')
light_auto_sun.energy = 3.0
light_auto_sun.angle = 0.0523599
ob_auto_sun = bpy.data.objects.new('AutoSun', light_auto_sun)
scene.collection.objects.link(ob_auto_sun)
ob_auto_sun.rotation_euler = (0.872665, 0.174533, 0.523599)
bpy.context.view_layer.update()
